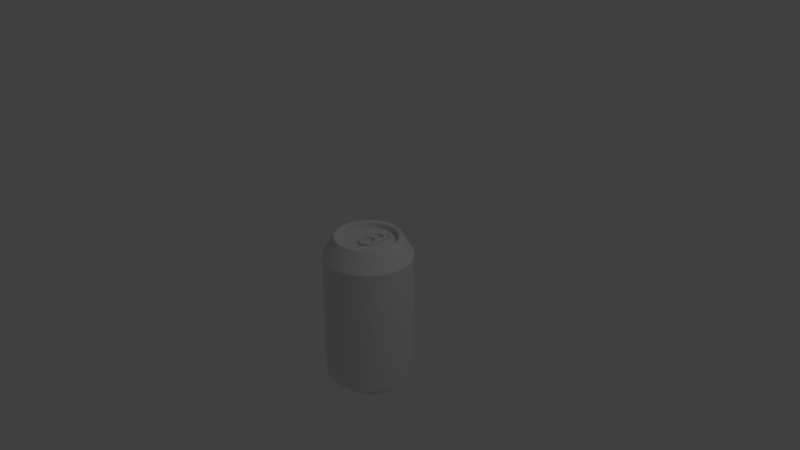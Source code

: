 # Source: coke.blend  (saved by Blender 2.79.0; exported with 4.5.12 LTS)
import bpy
from mathutils import Matrix  # noqa: F401  (used for matrix-valued properties, if any)

bpy.ops.wm.read_factory_settings(use_empty=True)
scene = bpy.context.scene
scene.name = 'Scene'

# ---- collections
col_collection_1 = bpy.data.collections.new('Collection 1'); scene.collection.children.link(col_collection_1)

# ---- materials (node trees are filled in below, after node groups)
mat_red = bpy.data.materials.new('Red')
mat_red.alpha_threshold = 0.0
mat_red.use_transparent_shadow = False
mat_red.roughness = 0.5
mat_silver = bpy.data.materials.new('Silver')
mat_silver.alpha_threshold = 0.0
mat_silver.use_transparent_shadow = False
mat_silver.roughness = 0.5
mat_white = bpy.data.materials.new('White')
mat_white.alpha_threshold = 0.0
mat_white.use_transparent_shadow = False
mat_white.roughness = 0.5

# ---- material node trees

# ---- world
world_world = bpy.data.worlds.new('World'); scene.world = world_world
world_world.color = (0.05088, 0.05088, 0.05088)
world_world.use_sun_shadow = False
world_world.sun_shadow_jitter_overblur = 0.0
world_world.cycles.sampling_method = 'MANUAL'

# ---- cameras
cam_camera = bpy.data.cameras.new('Camera')
cam_camera.clip_end = 100.0
cam_camera.lens = 35.0
cam_camera.sensor_width = 32.0
cam_camera.sensor_height = 18.0
cam_camera.ortho_scale = 7.314
cam_camera.dof.focus_distance = 0.0
cam_camera.dof.aperture_fstop = 128.0

# ---- lights
light_lamp = bpy.data.lights.new('Lamp', 'POINT')
light_lamp.transmission_factor = 0.0
light_lamp.cutoff_distance = 30.0
light_lamp.energy = 100.0
light_lamp.shadow_buffer_clip_start = 1.001
light_lamp.shadow_soft_size = 0.1
light_lamp.shadow_maximum_resolution = 0.006
light_lamp.use_absolute_resolution = True

# ---- meshes
me_coke = bpy.data.meshes.new('Coke')
me_coke.from_pydata([(0.0, -80.38, -26.8), (3.589, 0.4953, -26.57), (3.589, -80.38, -26.57), (7.118, 0.4953, -25.87), (7.118, -80.38, -25.87), (10.52, 0.4953, -24.71), (10.52, -80.38, -24.71), (13.75, 0.4953, -23.12), (13.75, -80.38, -23.12), (16.74, 0.4953, -21.12), (16.74, -80.38, -21.12), (19.45, 0.4953, -18.75), (19.45, -80.38, -18.75), (21.82, 0.4953, -16.04), (21.82, -80.38, -16.04), (23.82, 0.4953, -13.05), (23.82, -80.38, -13.05), (25.41, 0.4953, -9.826), (25.41, -80.38, -9.826), (26.56, 0.4953, -6.42), (26.56, -80.38, -6.42), (27.26, 0.4953, -2.892), (27.26, -80.38, -2.892), (27.5, 0.4953, 0.6973), (27.5, -80.38, 0.6973), (27.26, 0.4953, 4.287), (27.26, -80.38, 4.287), (26.56, 0.4953, 7.815), (26.56, -80.38, 7.815), (25.41, 0.4953, 11.22), (25.41, -80.38, 11.22), (23.82, 0.4953, 14.45), (23.82, -80.38, 14.45), (21.82, 0.4953, 17.44), (21.82, -80.38, 17.44), (19.45, 0.4953, 20.14), (19.45, -80.38, 20.14), (16.74, 0.4953, 22.51), (16.74, -80.38, 22.51), (13.75, 0.4953, 24.51), (13.75, -80.38, 24.51), (10.52, 0.4953, 26.1), (10.52, -80.38, 26.1), (7.118, 0.4953, 27.26), (7.118, -80.38, 27.26), (3.589, 0.4953, 27.96), (3.589, -80.38, 27.96), (0.0, 0.4953, 28.2), (0.0, -80.38, 28.2), (-3.589, 0.4953, 27.96), (-3.589, -80.38, 27.96), (-7.118, 0.4953, 27.26), (-7.118, -80.38, 27.26), (-10.52, 0.4953, 26.1), (-10.52, -80.38, 26.1), (-13.75, 0.4953, 24.51), (-13.75, -80.38, 24.51), (-16.74, 0.4953, 22.51), (-16.74, -80.38, 22.51), (-19.45, 0.4953, 20.14), (-19.45, -80.38, 20.14), (-21.82, 0.4953, 17.44), (-21.82, -80.38, 17.44), (-23.82, 0.4953, 14.45), (-23.82, -80.38, 14.45), (-25.41, 0.4953, 11.22), (-25.41, -80.38, 11.22), (-26.56, 0.4953, 7.815), (-26.56, -80.38, 7.815), (-27.26, 0.4953, 4.287), (-27.26, -80.38, 4.287), (-27.5, 0.4953, 0.6973), (-27.5, -80.38, 0.6973), (-27.26, 0.4953, -2.892), (-27.26, -80.38, -2.892), (-26.56, 0.4953, -6.42), (-26.56, -80.38, -6.42), (-25.41, 0.4953, -9.826), (-25.41, -80.38, -9.826), (-23.82, 0.4953, -13.05), (-23.82, -80.38, -13.05), (-21.82, 0.4953, -16.04), (-21.82, -80.38, -16.04), (-19.45, 0.4953, -18.75), (-19.45, -80.38, -18.75), (-16.74, 0.4953, -21.12), (-16.74, -80.38, -21.12), (-13.75, 0.4953, -23.12), (-13.75, -80.38, -23.12), (-10.52, 0.4953, -24.71), (-10.52, -80.38, -24.71), (-7.118, 0.4953, -25.87), (-7.118, -80.38, -25.87), (-3.589, 0.4953, -26.57), (-3.589, -80.38, -26.57), (0.0, 0.4953, -26.8), (7.845, 12.62, 19.64), (6.275, 12.62, 18.63), (5.306, 12.62, 20.5), (4.228, 12.62, 19.22), (2.676, 12.62, 21.02), (2.127, 12.62, 19.58), (0.0, 12.62, 21.2), (0.0, 12.62, 19.7), (-2.676, 12.62, 21.02), (-2.127, 12.62, 19.58), (-5.306, 12.62, 20.5), (-4.228, 12.62, 19.22), (-7.845, 12.62, 19.64), (-6.275, 12.62, 18.63), (-8.244, 12.62, 17.82), (-10.25, 12.62, 18.45), (-10.11, 12.62, 16.79), (-12.48, 12.62, 16.96), (-11.85, 12.62, 15.55), (-14.5, 12.62, 15.19), (-13.44, 12.62, 14.13), (-16.26, 12.62, 13.18), (-14.85, 12.62, 12.54), (-17.75, 12.62, 10.95), (-16.09, 12.62, 10.81), (-18.94, 12.62, 8.542), (-17.12, 12.62, 8.941), (-17.93, 12.62, 6.973), (-19.8, 12.62, 6.003), (-18.52, 12.62, 4.925), (-20.32, 12.62, 3.373), (-18.88, 12.62, 2.825), (-20.5, 12.62, 0.6973), (-19.0, 12.62, 0.6973), (-20.32, 12.62, -1.978), (-18.88, 12.62, -1.43), (-19.8, 12.62, -4.608), (-18.52, 12.62, -3.531), (-18.94, 12.62, -7.148), (-17.93, 12.62, -5.578), (-17.12, 12.62, -7.546), (-17.75, 12.62, -9.553), (-16.09, 12.62, -9.411), (-16.26, 12.62, -11.78), (-14.85, 12.62, -11.15), (-14.5, 12.62, -13.8), (-13.44, 12.62, -12.74), (-12.48, 12.62, -15.57), (-11.85, 12.62, -14.16), (-10.25, 12.62, -17.06), (-10.11, 12.62, -15.39), (-7.845, 12.62, -18.24), (-8.244, 12.62, -16.42), (-6.275, 12.62, -17.24), (-5.306, 12.62, -19.1), (-4.228, 12.62, -17.83), (-2.676, 12.62, -19.63), (-2.127, 12.62, -18.18), (0.0, 12.62, -19.8), (0.0, 12.62, -18.3), (2.676, 12.62, -19.63), (2.127, 12.62, -18.18), (5.306, 12.62, -19.1), (4.228, 12.62, -17.83), (7.845, 12.62, -18.24), (6.275, 12.62, -17.24), (8.244, 12.62, -16.42), (10.25, 12.62, -17.06), (10.11, 12.62, -15.39), (12.48, 12.62, -15.57), (11.85, 12.62, -14.16), (14.5, 12.62, -13.8), (13.44, 12.62, -12.74), (16.26, 12.62, -11.78), (14.85, 12.62, -11.15), (17.75, 12.62, -9.553), (16.09, 12.62, -9.411), (18.94, 12.62, -7.148), (18.94, 12.62, 8.542), (17.12, 12.62, 8.941), (17.75, 12.62, 10.95), (16.09, 12.62, 10.81), (16.26, 12.62, 13.18), (14.85, 12.62, 12.54), (14.5, 12.62, 15.19), (13.44, 12.62, 14.13), (12.48, 12.62, 16.96), (11.85, 12.62, 15.55), (10.25, 12.62, 18.45), (10.11, 12.62, 16.79), (8.244, 12.62, 17.82), (17.12, 12.62, -7.546), (17.93, 12.62, -5.578), (19.8, 12.62, -4.608), (18.52, 12.62, -3.531), (20.32, 12.62, -1.978), (18.88, 12.62, -1.43), (20.5, 12.62, 0.6973), (19.0, 12.62, 0.6973), (20.32, 12.62, 3.373), (18.88, 12.62, 2.825), (19.8, 12.62, 6.003), (18.52, 12.62, 4.925), (17.93, 12.62, 6.973), (5.306, -87.38, 20.5), (2.676, -87.38, 21.02), (0.0, -87.38, 0.6973), (0.0, -87.38, 21.2), (-2.676, -87.38, 21.02), (12.48, -87.38, 16.96), (10.25, -87.38, 18.45), (7.845, -87.38, 19.64), (17.75, -87.38, 10.95), (16.26, -87.38, 13.18), (14.5, -87.38, 15.19), (20.32, -87.38, 3.373), (19.8, -87.38, 6.003), (18.94, -87.38, 8.542), (19.8, -87.38, -4.608), (20.32, -87.38, -1.978), (20.5, -87.38, 0.6973), (16.26, -87.38, -11.78), (17.75, -87.38, -9.553), (18.94, -87.38, -7.148), (10.25, -87.38, -17.06), (12.48, -87.38, -15.57), (14.5, -87.38, -13.8), (2.676, -87.38, -19.63), (5.306, -87.38, -19.1), (7.845, -87.38, -18.24), (-5.306, -87.38, -19.1), (-2.676, -87.38, -19.63), (0.0, -87.38, -19.8), (-12.48, -87.38, -15.57), (-10.25, -87.38, -17.06), (-7.845, -87.38, -18.24), (-17.75, -87.38, -9.553), (-16.26, -87.38, -11.78), (-14.5, -87.38, -13.8), (-20.32, -87.38, -1.978), (-19.8, -87.38, -4.608), (-18.94, -87.38, -7.148), (-19.8, -87.38, 6.003), (-20.32, -87.38, 3.373), (-20.5, -87.38, 0.6973), (-16.26, -87.38, 13.18), (-17.75, -87.38, 10.95), (-18.94, -87.38, 8.542), (-10.25, -87.38, 18.45), (-12.48, -87.38, 16.96), (-14.5, -87.38, 15.19), (-5.306, -87.38, 20.5), (-7.845, -87.38, 19.64), (2.676, -87.38, 21.02), (5.306, -87.38, 20.5), (7.845, -87.38, 19.64), (10.25, -87.38, 18.45), (12.48, -87.38, 16.96), (14.5, -87.38, 15.19), (16.26, -87.38, 13.18), (17.75, -87.38, 10.95), (18.94, -87.38, 8.542), (19.8, -87.38, 6.003), (20.32, -87.38, 3.373), (20.5, -87.38, 0.6973), (20.32, -87.38, -1.978), (19.8, -87.38, -4.608), (18.94, -87.38, -7.148), (17.75, -87.38, -9.553), (16.26, -87.38, -11.78), (14.5, -87.38, -13.8), (12.48, -87.38, -15.57), (10.25, -87.38, -17.06), (7.845, -87.38, -18.24), (5.306, -87.38, -19.1), (2.676, -87.38, -19.63), (0.0, -87.38, -19.8), (-2.676, -87.38, -19.63), (-5.306, -87.38, -19.1), (-7.845, -87.38, -18.24), (-10.25, -87.38, -17.06), (-12.48, -87.38, -15.57), (-14.5, -87.38, -13.8), (-16.26, -87.38, -11.78), (-17.75, -87.38, -9.553), (-18.94, -87.38, -7.148), (-19.8, -87.38, -4.608), (-20.32, -87.38, -1.978), (-20.5, -87.38, 0.6973), (-20.32, -87.38, 3.373), (-19.8, -87.38, 6.003), (-18.94, -87.38, 8.542), (-17.75, -87.38, 10.95), (-16.26, -87.38, 13.18), (-14.5, -87.38, 15.19), (-12.48, -87.38, 16.96), (-10.25, -87.38, 18.45), (-7.845, -87.38, 19.64), (-5.306, -87.38, 20.5), (-2.676, -87.38, 21.02), (0.0, -87.38, 21.2), (2.015, 11.62, 18.58), (2.887, 8.62, 18.46), (0.0, 8.62, 18.7), (5.7, 11.62, 17.77), (5.7, 8.62, 17.77), (4.005, 11.62, 18.25), (2.887, 11.62, 18.46), (5.945, 11.62, 17.69), (7.81, 11.62, 16.91), (8.365, 8.62, 16.64), (10.81, 11.62, 15.09), (10.81, 8.62, 15.09), (9.577, 11.62, 15.94), (8.365, 11.62, 16.64), (11.22, 11.62, 14.77), (12.73, 11.62, 13.43), (12.98, 8.62, 13.17), (14.81, 11.62, 10.92), (14.81, 8.62, 10.92), (14.07, 11.62, 11.92), (12.98, 11.62, 13.17), (15.24, 11.62, 10.27), (16.22, 11.62, 8.507), (16.26, 8.62, 8.414), (16.26, 11.62, 8.414), (16.99, 11.62, 6.642), (17.29, 8.62, 5.705), (17.87, 11.62, 2.867), (17.87, 8.62, 2.867), (17.55, 11.62, 4.703), (17.29, 11.62, 5.705), (17.89, 11.62, 2.713), (18.0, 11.62, 0.6973), (17.99, 8.62, -0.02745), (17.64, 11.62, -2.903), (17.64, 8.62, -2.903), (17.89, 11.62, -1.318), (17.99, 11.62, -0.02745), (17.55, 11.62, -3.308), (16.99, 11.62, -5.248), (16.83, 8.62, -5.686), (15.59, 11.62, -8.303), (15.59, 8.62, -8.303), (16.22, 11.62, -7.113), (16.83, 11.62, -5.686), (15.24, 11.62, -8.879), (14.07, 11.62, -10.53), (13.94, 8.62, -10.69), (13.94, 11.62, -10.69), (12.73, 11.62, -12.03), (11.94, 8.62, -12.78), (11.94, 11.62, -12.78), (11.22, 11.62, -13.38), (9.62, 8.62, -14.52), (9.577, 11.62, -14.54), (7.81, 11.62, -15.52), (7.055, 8.62, -15.86), (4.308, 11.62, -16.78), (4.308, 8.62, -16.78), (5.945, 11.62, -16.29), (7.055, 11.62, -15.86), (4.005, 11.62, -16.85), (2.015, 11.62, -17.19), (1.448, 8.62, -17.24), (-1.448, 11.62, -17.24), (-1.448, 8.62, -17.24), (0.0, 11.62, -17.3), (1.448, 11.62, -17.24), (-2.015, 11.62, -17.19), (-4.005, 11.62, -16.85), (-4.308, 8.62, -16.78), (-4.308, 11.62, -16.78), (-5.945, 11.62, -16.29), (-7.055, 8.62, -15.86), (-7.055, 11.62, -15.86), (-7.81, 11.62, -15.52), (-9.62, 8.62, -14.52), (-9.577, 11.62, -14.54), (-11.22, 11.62, -13.38), (-11.94, 8.62, -12.78), (-13.94, 11.62, -10.69), (-13.94, 8.62, -10.69), (-12.73, 11.62, -12.03), (-11.94, 11.62, -12.78), (-14.07, 11.62, -10.53), (-15.24, 11.62, -8.879), (-15.59, 8.62, -8.303), (-16.83, 11.62, -5.686), (-16.83, 8.62, -5.686), (-16.22, 11.62, -7.113), (-15.59, 11.62, -8.303), (-16.99, 11.62, -5.248), (-17.55, 11.62, -3.308), (-17.64, 8.62, -2.903), (-17.99, 11.62, -0.02745), (-17.99, 8.62, -0.02745), (-17.89, 11.62, -1.318), (-17.64, 11.62, -2.903), (-18.0, 11.62, 0.6973), (-17.89, 11.62, 2.713), (-17.87, 8.62, 2.867), (-17.87, 11.62, 2.867), (-17.55, 11.62, 4.703), (-17.29, 8.62, 5.705), (-16.26, 11.62, 8.414), (-16.26, 8.62, 8.414), (-16.99, 11.62, 6.642), (-17.29, 11.62, 5.705), (-16.22, 11.62, 8.507), (-15.24, 11.62, 10.27), (-14.81, 8.62, 10.92), (-12.98, 11.62, 13.17), (-12.98, 8.62, 13.17), (-14.07, 11.62, 11.92), (-14.81, 11.62, 10.92), (-12.73, 11.62, 13.43), (-11.22, 11.62, 14.77), (-10.81, 8.62, 15.09), (-8.365, 11.62, 16.64), (-8.365, 8.62, 16.64), (-9.577, 11.62, 15.94), (-10.81, 11.62, 15.09), (-7.81, 11.62, 16.91), (-5.945, 11.62, 17.69), (-5.7, 8.62, 17.77), (-5.7, 11.62, 17.77), (-4.005, 11.62, 18.25), (-2.887, 8.62, 18.46), (-2.887, 11.62, 18.46), (-2.015, 11.62, 18.58), (0.0, 11.62, 18.7), (-2.386, 8.62, -13.88), (3.489, 8.62, -13.37), (4.487, 8.62, -12.68), (5.349, 8.62, -11.82), (-6.888, 8.62, -8.551), (-6.568, 8.62, -9.724), (-6.05, 8.62, -10.82), (-5.349, 8.62, -11.82), (-4.487, 8.62, -12.68), (-3.489, 8.62, -13.37), (-1.211, 8.62, -14.2), (0.0, 8.62, -14.3), (1.211, 8.62, -14.2), (2.386, 8.62, -13.88), (0.7843, 8.62, 15.66), (-0.7843, 8.62, 15.66), (-2.331, 8.62, 15.4), (-3.813, 8.62, 14.89), (6.05, 8.62, -10.82), (6.568, 8.62, -9.724), (6.888, 8.62, -8.551), (2.331, 8.62, 15.4), (3.813, 8.62, 14.89), (5.19, 8.62, 14.14), (6.423, 8.62, 13.17), (-5.19, 8.62, 14.14), (-6.423, 8.62, 13.17), (-7.477, 8.62, 12.01), (-8.325, 8.62, 10.69), (-8.941, 8.62, 9.246), (-9.31, 8.62, 7.721), (-9.421, 8.62, 6.156), (-9.271, 8.62, 4.595), (7.477, 8.62, 12.01), (8.325, 8.62, 10.69), (8.941, 8.62, 9.246), (9.31, 8.62, 7.721), (9.421, 8.62, 6.156), (9.271, 8.62, 4.595), (-11.23, 11.79, 14.78), (-9.585, 11.79, 15.95), (-7.816, 11.79, 16.93), (-5.95, 11.79, 17.7), (-15.25, 11.79, 10.28), (-14.08, 11.79, 11.93), (-12.74, 11.79, 13.44), (-16.23, 11.79, 8.514), (-17.0, 11.79, 6.647), (-17.56, 11.79, 4.706), (-17.9, 11.79, 2.714), (-18.02, 11.79, 0.6973), (-17.9, 11.79, -1.32), (-17.56, 11.79, -3.311), (-15.25, 11.79, -8.887), (-16.23, 11.79, -7.119), (-17.0, 11.79, -5.253), (-11.23, 11.79, -13.39), (-12.74, 11.79, -12.04), (-14.08, 11.79, -10.53), (-9.585, 11.79, -14.56), (-7.816, 11.79, -15.53), (-5.95, 11.79, -16.31), (-4.009, 11.79, -16.87), (2.017, 11.79, -17.2), (0.0, 11.79, -17.32), (-2.017, 11.79, -17.2), (7.816, 11.79, -15.53), (5.95, 11.79, -16.31), (4.009, 11.79, -16.87), (9.585, 11.79, -14.56), (11.23, 11.79, -13.39), (12.74, 11.79, -12.04), (14.08, 11.79, -10.53), (15.25, 11.79, -8.887), (16.23, 11.79, -7.119), (17.0, 11.79, -5.253), (18.02, 11.79, 0.6973), (17.9, 11.79, -1.32), (17.56, 11.79, -3.311), (17.9, 11.79, 2.714), (17.56, 11.79, 4.706), (17.0, 11.79, 6.647), (16.23, 11.79, 8.514), (15.25, 11.79, 10.28), (14.08, 11.79, 11.93), (12.74, 11.79, 13.44), (7.816, 11.79, 16.93), (9.585, 11.79, 15.95), (11.23, 11.79, 14.78), (2.017, 11.79, 18.6), (4.009, 11.79, 18.26), (5.95, 11.79, 17.7), (0.0, 11.79, 18.71), (-2.017, 11.79, 18.6), (-4.009, 11.79, 18.26), (2.022, 11.96, 18.64), (4.019, 11.96, 18.3), (5.965, 11.96, 17.74), (7.836, 11.96, 16.97), (9.609, 11.96, 15.99), (11.26, 11.96, 14.82), (12.77, 11.96, 13.47), (14.12, 11.96, 11.96), (15.29, 11.96, 10.31), (16.27, 11.96, 8.533), (17.05, 11.96, 6.662), (17.61, 11.96, 4.716), (17.95, 11.96, 2.719), (18.06, 11.96, 0.6973), (17.95, 11.96, -1.325), (17.61, 11.96, -3.321), (17.05, 11.96, -5.268), (16.27, 11.96, -7.139), (15.29, 11.96, -8.911), (14.12, 11.96, -10.56), (12.77, 11.96, -12.07), (11.26, 11.96, -13.42), (9.609, 11.96, -14.59), (7.836, 11.96, -15.57), (5.965, 11.96, -16.35), (4.019, 11.96, -16.91), (2.022, 11.96, -17.25), (0.0, 11.96, -17.36), (-2.022, 11.96, -17.25), (-4.019, 11.96, -16.91), (-5.965, 11.96, -16.35), (-7.836, 11.96, -15.57), (-9.609, 11.96, -14.59), (-11.26, 11.96, -13.42), (-12.77, 11.96, -12.07), (-14.12, 11.96, -10.56), (-15.29, 11.96, -8.911), (-16.27, 11.96, -7.139), (-17.05, 11.96, -5.268), (-17.61, 11.96, -3.321), (-17.95, 11.96, -1.325), (-18.06, 11.96, 0.6973), (-17.95, 11.96, 2.719), (-17.61, 11.96, 4.716), (-17.05, 11.96, 6.662), (-16.27, 11.96, 8.533), (-15.29, 11.96, 10.31), (-14.12, 11.96, 11.96), (-12.77, 11.96, 13.47), (-11.26, 11.96, 14.82), (-9.609, 11.96, 15.99), (-7.836, 11.96, 16.97), (-5.965, 11.96, 17.74), (-4.019, 11.96, 18.3), (-2.022, 11.96, 18.64), (0.0, 11.96, 18.76), (2.03, 12.12, 18.72), (4.035, 12.12, 18.38), (5.989, 12.12, 17.81), (7.868, 12.12, 17.04), (9.648, 12.12, 16.05), (11.31, 12.12, 14.88), (12.82, 12.12, 13.52), (14.18, 12.12, 12.0), (15.35, 12.12, 10.35), (16.34, 12.12, 8.565), (17.12, 12.12, 6.687), (17.68, 12.12, 4.733), (18.02, 12.12, 2.728), (18.13, 12.12, 0.6973), (18.02, 12.12, -1.333), (17.68, 12.12, -3.338), (17.12, 12.12, -5.292), (16.34, 12.12, -7.171), (15.35, 12.12, -8.951), (14.18, 12.12, -10.61), (12.82, 12.12, -12.13), (11.31, 12.12, -13.48), (9.648, 12.12, -14.66), (7.868, 12.12, -15.64), (5.989, 12.12, -16.42), (4.035, 12.12, -16.98), (2.03, 12.12, -17.32), (0.0, 12.12, -17.44), (-2.03, 12.12, -17.32), (-4.035, 12.12, -16.98), (-5.989, 12.12, -16.42), (-7.868, 12.12, -15.64), (-9.648, 12.12, -14.66), (-11.31, 12.12, -13.48), (-12.82, 12.12, -12.13), (-14.18, 12.12, -10.61), (-15.35, 12.12, -8.951), (-16.34, 12.12, -7.171), (-17.12, 12.12, -5.292), (-17.68, 12.12, -3.338), (-18.02, 12.12, -1.333), (-18.13, 12.12, 0.6973), (-18.02, 12.12, 2.728), (-17.68, 12.12, 4.733), (-17.12, 12.12, 6.687), (-16.34, 12.12, 8.565), (-15.35, 12.12, 10.35), (-14.18, 12.12, 12.0), (-12.82, 12.12, 13.52), (-11.31, 12.12, 14.88), (-9.648, 12.12, 16.05), (-7.868, 12.12, 17.04), (-5.989, 12.12, 17.81), (-4.035, 12.12, 18.38), (-2.03, 12.12, 18.72), (0.0, 12.12, 18.83), (2.042, 12.26, 18.82), (4.057, 12.26, 18.47), (6.022, 12.26, 17.91), (7.911, 12.26, 17.13), (9.701, 12.26, 16.14), (11.37, 12.26, 14.95), (12.89, 12.26, 13.59), (14.26, 12.26, 12.07), (15.44, 12.26, 10.4), (16.43, 12.26, 8.609), (17.21, 12.26, 6.72), (17.78, 12.26, 4.755), (18.12, 12.26, 2.739), (18.23, 12.26, 0.6973), (18.12, 12.26, -1.344), (17.78, 12.26, -3.36), (17.21, 12.26, -5.325), (16.43, 12.26, -7.214), (15.44, 12.26, -9.004), (14.26, 12.26, -10.67), (12.89, 12.26, -12.2), (11.37, 12.26, -13.56), (9.701, 12.26, -14.74), (7.911, 12.26, -15.73), (6.022, 12.26, -16.51), (4.057, 12.26, -17.08), (2.042, 12.26, -17.42), (0.0, 12.26, -17.54), (-2.042, 12.26, -17.42), (-4.057, 12.26, -17.08), (-6.022, 12.26, -16.51), (-7.911, 12.26, -15.73), (-9.701, 12.26, -14.74), (-11.37, 12.26, -13.56), (-12.89, 12.26, -12.2), (-14.26, 12.26, -10.67), (-15.44, 12.26, -9.004), (-16.43, 12.26, -7.214), (-17.21, 12.26, -5.325), (-17.78, 12.26, -3.36), (-18.12, 12.26, -1.344), (-18.23, 12.26, 0.6973), (-18.12, 12.26, 2.739), (-17.78, 12.26, 4.755), (-17.21, 12.26, 6.72), (-16.43, 12.26, 8.609), (-15.44, 12.26, 10.4), (-14.26, 12.26, 12.07), (-12.89, 12.26, 13.59), (-11.37, 12.26, 14.95), (-9.701, 12.26, 16.14), (-7.911, 12.26, 17.13), (-6.022, 12.26, 17.91), (-4.057, 12.26, 18.47), (-2.042, 12.26, 18.82), (0.0, 12.26, 18.93), (2.055, 12.39, 18.94), (4.085, 12.39, 18.59), (6.063, 12.39, 18.02), (7.965, 12.39, 17.24), (9.767, 12.39, 16.24), (11.45, 12.39, 15.05), (12.98, 12.39, 13.68), (14.35, 12.39, 12.14), (15.54, 12.39, 10.46), (16.54, 12.39, 8.662), (17.33, 12.39, 6.76), (17.9, 12.39, 4.782), (18.24, 12.39, 2.753), (18.36, 12.39, 0.6973), (18.24, 12.39, -1.358), (17.9, 12.39, -3.388), (17.33, 12.39, -5.366), (16.54, 12.39, -7.268), (15.54, 12.39, -9.069), (14.35, 12.39, -10.75), (12.98, 12.39, -12.28), (11.45, 12.39, -13.65), (9.767, 12.39, -14.85), (7.965, 12.39, -15.84), (6.063, 12.39, -16.63), (4.085, 12.39, -17.2), (2.055, 12.39, -17.54), (0.0, 12.39, -17.66), (-2.055, 12.39, -17.54), (-4.085, 12.39, -17.2), (-6.063, 12.39, -16.63), (-7.965, 12.39, -15.84), (-9.767, 12.39, -14.85), (-11.45, 12.39, -13.65), (-12.98, 12.39, -12.28), (-14.35, 12.39, -10.75), (-15.54, 12.39, -9.069), (-16.54, 12.39, -7.268), (-17.33, 12.39, -5.366), (-17.9, 12.39, -3.388), (-18.24, 12.39, -1.358), (-18.36, 12.39, 0.6973), (-18.24, 12.39, 2.753), (-17.9, 12.39, 4.782), (-17.33, 12.39, 6.76), (-16.54, 12.39, 8.662), (-15.54, 12.39, 10.46), (-14.35, 12.39, 12.14), (-12.98, 12.39, 13.68), (-11.45, 12.39, 15.05), (-9.767, 12.39, 16.24), (-7.965, 12.39, 17.24), (-6.063, 12.39, 18.02), (-4.085, 12.39, 18.59), (-2.055, 12.39, 18.94), (0.0, 12.39, 19.05), (2.071, 12.49, 19.08), (4.117, 12.49, 18.73), (6.11, 12.49, 18.16), (8.027, 12.49, 17.37), (9.843, 12.49, 16.36), (11.53, 12.49, 15.16), (13.08, 12.49, 13.78), (14.46, 12.49, 12.23), (15.66, 12.49, 10.54), (16.67, 12.49, 8.724), (17.46, 12.49, 6.807), (18.04, 12.49, 4.814), (18.38, 12.49, 2.769), (18.5, 12.49, 0.6973), (18.38, 12.49, -1.374), (18.04, 12.49, -3.419), (17.46, 12.49, -5.413), (16.67, 12.49, -7.33), (15.66, 12.49, -9.145), (14.46, 12.49, -10.84), (13.08, 12.49, -12.38), (11.53, 12.49, -13.77), (9.843, 12.49, -14.97), (8.027, 12.49, -15.97), (6.11, 12.49, -16.76), (4.117, 12.49, -17.34), (2.071, 12.49, -17.69), (0.0, 12.49, -17.8), (-2.071, 12.49, -17.69), (-4.117, 12.49, -17.34), (-6.11, 12.49, -16.76), (-8.027, 12.49, -15.97), (-9.843, 12.49, -14.97), (-11.53, 12.49, -13.77), (-13.08, 12.49, -12.38), (-14.46, 12.49, -10.84), (-15.66, 12.49, -9.145), (-16.67, 12.49, -7.33), (-17.46, 12.49, -5.413), (-18.04, 12.49, -3.419), (-18.38, 12.49, -1.374), (-18.5, 12.49, 0.6973), (-18.38, 12.49, 2.769), (-18.04, 12.49, 4.814), (-17.46, 12.49, 6.807), (-16.67, 12.49, 8.724), (-15.66, 12.49, 10.54), (-14.46, 12.49, 12.23), (-13.08, 12.49, 13.78), (-11.53, 12.49, 15.16), (-9.843, 12.49, 16.36), (-8.027, 12.49, 17.37), (-6.11, 12.49, 18.16), (-4.117, 12.49, 18.73), (-2.071, 12.49, 19.08), (0.0, 12.49, 19.2), (2.089, 12.56, 19.24), (4.152, 12.56, 18.89), (6.162, 12.56, 18.31), (8.095, 12.56, 17.51), (9.927, 12.56, 16.5), (11.63, 12.56, 15.28), (13.19, 12.56, 13.89), (14.59, 12.56, 12.33), (15.8, 12.56, 10.62), (16.81, 12.56, 8.793), (17.61, 12.56, 6.86), (18.19, 12.56, 4.849), (18.54, 12.56, 2.786), (18.66, 12.56, 0.6973), (18.54, 12.56, -1.392), (18.19, 12.56, -3.454), (17.61, 12.56, -5.465), (16.81, 12.56, -7.398), (15.8, 12.56, -9.229), (14.59, 12.56, -10.94), (13.19, 12.56, -12.5), (11.63, 12.56, -13.89), (9.927, 12.56, -15.1), (8.095, 12.56, -16.11), (6.162, 12.56, -16.91), (4.152, 12.56, -17.49), (2.089, 12.56, -17.84), (0.0, 12.56, -17.96), (-2.089, 12.56, -17.84), (-4.152, 12.56, -17.49), (-6.162, 12.56, -16.91), (-8.095, 12.56, -16.11), (-9.927, 12.56, -15.1), (-11.63, 12.56, -13.89), (-13.19, 12.56, -12.5), (-14.59, 12.56, -10.94), (-15.8, 12.56, -9.229), (-16.81, 12.56, -7.398), (-17.61, 12.56, -5.465), (-18.19, 12.56, -3.454), (-18.54, 12.56, -1.392), (-18.66, 12.56, 0.6973), (-18.54, 12.56, 2.786), (-18.19, 12.56, 4.849), (-17.61, 12.56, 6.86), (-16.81, 12.56, 8.793), (-15.8, 12.56, 10.62), (-14.59, 12.56, 12.33), (-13.19, 12.56, 13.89), (-11.63, 12.56, 15.28), (-9.927, 12.56, 16.5), (-8.095, 12.56, 17.51), (-6.162, 12.56, 18.31), (-4.152, 12.56, 18.89), (-2.089, 12.56, 19.24), (0.0, 12.56, 19.36), (2.108, 12.6, 19.41), (4.189, 12.6, 19.05), (6.218, 12.6, 18.47), (8.168, 12.6, 17.66), (10.02, 12.6, 16.64), (11.74, 12.6, 15.42), (13.31, 12.6, 14.01), (14.72, 12.6, 12.44), (15.94, 12.6, 10.71), (16.96, 12.6, 8.866), (17.77, 12.6, 6.915), (18.35, 12.6, 4.887), (18.71, 12.6, 2.805), (18.83, 12.6, 0.6973), (18.71, 12.6, -1.411), (18.35, 12.6, -3.492), (17.77, 12.6, -5.521), (16.96, 12.6, -7.471), (15.94, 12.6, -9.319), (14.72, 12.6, -11.04), (13.31, 12.6, -12.61), (11.74, 12.6, -14.02), (10.02, 12.6, -15.24), (8.168, 12.6, -16.26), (6.218, 12.6, -17.07), (4.189, 12.6, -17.66), (2.108, 12.6, -18.01), (0.0, 12.6, -18.13), (-2.108, 12.6, -18.01), (-4.189, 12.6, -17.66), (-6.218, 12.6, -17.07), (-8.168, 12.6, -16.26), (-10.02, 12.6, -15.24), (-11.74, 12.6, -14.02), (-13.31, 12.6, -12.61), (-14.72, 12.6, -11.04), (-15.94, 12.6, -9.319), (-16.96, 12.6, -7.471), (-17.77, 12.6, -5.521), (-18.35, 12.6, -3.492), (-18.71, 12.6, -1.411), (-18.83, 12.6, 0.6973), (-18.71, 12.6, 2.805), (-18.35, 12.6, 4.887), (-17.77, 12.6, 6.915), (-16.96, 12.6, 8.866), (-15.94, 12.6, 10.71), (-14.72, 12.6, 12.44), (-13.31, 12.6, 14.01), (-11.74, 12.6, 15.42), (-10.02, 12.6, 16.64), (-8.168, 12.6, 17.66), (-6.218, 12.6, 18.47), (-4.189, 12.6, 19.05), (-2.108, 12.6, 19.41), (0.0, 12.6, 19.52), (6.888, 7.62, -8.551), (9.271, 7.62, 4.595), (-9.271, 7.62, 4.595), (-9.421, 7.62, 6.156), (-9.31, 7.62, 7.721), (-8.941, 7.62, 9.246), (-8.325, 7.62, 10.69), (-7.477, 7.62, 12.01), (-6.423, 7.62, 13.17), (-5.19, 7.62, 14.14), (-3.813, 7.62, 14.89), (-2.331, 7.62, 15.4), (-0.7843, 7.62, 15.66), (0.7843, 7.62, 15.66), (2.331, 7.62, 15.4), (3.813, 7.62, 14.89), (5.19, 7.62, 14.14), (6.423, 7.62, 13.17), (7.477, 7.62, 12.01), (8.325, 7.62, 10.69), (8.941, 7.62, 9.246), (9.31, 7.62, 7.721), (9.421, 7.62, 6.156), (-6.888, 7.62, -8.551), (6.568, 7.62, -9.724), (6.05, 7.62, -10.82), (5.349, 7.62, -11.82), (4.487, 7.62, -12.68), (3.489, 7.62, -13.37), (2.386, 7.62, -13.88), (1.211, 7.62, -14.2), (0.0, 7.62, -14.3), (-1.211, 7.62, -14.2), (-2.386, 7.62, -13.88), (-3.489, 7.62, -13.37), (-4.487, 7.62, -12.68), (-5.349, 7.62, -11.82), (-6.05, 7.62, -10.82), (-6.568, 7.62, -9.724), (-0.9551, 7.62, 6.114), (0.0, 7.62, 6.197), (0.9551, 7.62, 6.114), (-1.881, 7.62, 5.866), (-5.168, 7.62, 2.578), (-5.416, 7.62, 1.652), (-5.5, 7.62, 0.6973), (-3.535, 7.62, 4.911), (-2.75, 7.62, 5.46), (-4.213, 7.62, 4.233), (-4.763, 7.62, 3.447), (-5.5, 7.62, -7.303), (-5.416, 7.62, -8.258), (-5.168, 7.62, -9.184), (-4.763, 7.62, -10.05), (-4.213, 7.62, -10.84), (-3.535, 7.62, -11.52), (-2.75, 7.62, -12.07), (-1.881, 7.62, -12.47), (-0.9551, 7.62, -12.72), (0.0, 7.62, -12.8), (0.9551, 7.62, -12.72), (1.881, 7.62, -12.47), (2.75, 7.62, -12.07), (3.535, 7.62, -11.52), (4.213, 7.62, -10.84), (4.763, 7.62, -10.05), (5.168, 7.62, -9.184), (1.881, 7.62, 5.866), (2.75, 7.62, 5.46), (3.535, 7.62, 4.911), (4.213, 7.62, 4.233), (4.763, 7.62, 3.447), (5.168, 7.62, 2.578), (5.416, 7.62, 1.652), (5.416, 7.62, -8.258), (5.5, 7.62, -7.303), (5.5, 7.62, 0.6973), (5.5, 9.62, -7.303), (5.5, 9.62, 0.6973), (5.416, 9.62, -8.258), (5.168, 9.62, -9.184), (4.763, 9.62, -10.05), (4.213, 9.62, -10.84), (3.535, 9.62, -11.52), (2.75, 9.62, -12.07), (1.881, 9.62, -12.47), (0.9551, 9.62, -12.72), (0.0, 9.62, -12.8), (-0.9551, 9.62, -12.72), (-1.881, 9.62, -12.47), (-2.75, 9.62, -12.07), (-3.535, 9.62, -11.52), (-4.213, 9.62, -10.84), (-4.763, 9.62, -10.05), (-5.168, 9.62, -9.184), (-5.416, 9.62, -8.258), (-5.5, 9.62, -7.303), (-5.5, 9.62, 0.6973), (0.8242, 9.62, -10.16), (0.8242, 7.62, -10.16), (1.32, 9.62, -10.11), (1.32, 7.62, -10.11), (1.8, 9.62, -9.984), (1.8, 7.62, -9.984), (2.251, 9.62, -9.774), (2.251, 7.62, -9.774), (2.658, 9.62, -9.488), (2.658, 7.62, -9.488), (3.01, 9.62, -9.137), (3.01, 7.62, -9.137), (3.295, 9.62, -8.729), (3.295, 7.62, -8.729), (3.506, 9.62, -8.279), (3.506, 7.62, -8.279), (3.634, 9.62, -7.798), (3.634, 7.62, -7.798), (3.678, 9.62, -7.303), (3.678, 7.62, -7.303), (3.634, 9.62, -6.807), (3.634, 7.62, -6.807), (3.506, 9.62, -6.327), (3.506, 7.62, -6.327), (3.295, 9.62, -5.876), (3.295, 7.62, -5.876), (3.01, 9.62, -5.469), (3.01, 7.62, -5.469), (2.658, 9.62, -5.117), (2.658, 7.62, -5.117), (2.251, 9.62, -4.832), (2.251, 7.62, -4.832), (1.8, 9.62, -4.621), (1.8, 7.62, -4.621), (1.32, 9.62, -4.493), (1.32, 7.62, -4.493), (0.8242, 9.62, -4.449), (0.8242, 7.62, -4.449), (-0.8242, 9.62, -4.449), (-0.8242, 7.62, -4.449), (-1.32, 9.62, -4.493), (-1.32, 7.62, -4.493), (-1.8, 9.62, -4.621), (-1.8, 7.62, -4.621), (-2.251, 9.62, -4.832), (-2.251, 7.62, -4.832), (-2.658, 9.62, -5.117), (-2.658, 7.62, -5.117), (-3.01, 9.62, -5.469), (-3.01, 7.62, -5.469), (-3.295, 9.62, -5.876), (-3.295, 7.62, -5.876), (-3.506, 9.62, -6.327), (-3.506, 7.62, -6.327), (-3.634, 9.62, -6.807), (-3.634, 7.62, -6.807), (-3.678, 9.62, -7.303), (-3.678, 7.62, -7.303), (-3.634, 9.62, -7.798), (-3.634, 7.62, -7.798), (-3.506, 9.62, -8.279), (-3.506, 7.62, -8.279), (-3.295, 9.62, -8.729), (-3.295, 7.62, -8.729), (-3.01, 9.62, -9.137), (-3.01, 7.62, -9.137), (-2.658, 9.62, -9.488), (-2.658, 7.62, -9.488), (-2.251, 9.62, -9.774), (-2.251, 7.62, -9.774), (-1.8, 9.62, -9.984), (-1.8, 7.62, -9.984), (-1.32, 9.62, -10.11), (-1.32, 7.62, -10.11), (-0.8242, 9.62, -10.16), (-0.8242, 7.62, -10.16), (-3.959, 9.62, 1.269), (-3.959, 7.62, 1.269), (-3.998, 9.62, 0.5851), (-3.998, 7.62, 0.5851), (-3.921, 9.62, -0.09531), (-3.921, 7.62, -0.09531), (-3.728, 9.62, -0.7525), (-3.728, 7.62, -0.7525), (-3.426, 9.62, -1.367), (-3.426, 7.62, -1.367), (-3.024, 9.62, -1.921), (-3.024, 7.62, -1.921), (-2.533, 9.62, -2.399), (-2.533, 7.62, -2.399), (-1.968, 9.62, -2.785), (-1.968, 7.62, -2.785), (-1.345, 9.62, -3.07), (-1.345, 7.62, -3.07), (-0.6823, 9.62, -3.244), (-0.6823, 7.62, -3.244), (0.0, 9.62, -3.303), (0.0, 7.62, -3.303), (0.6823, 9.62, -3.244), (0.6823, 7.62, -3.244), (1.345, 9.62, -3.07), (1.345, 7.62, -3.07), (1.968, 9.62, -2.785), (1.968, 7.62, -2.785), (2.533, 9.62, -2.399), (2.533, 7.62, -2.399), (3.024, 9.62, -1.921), (3.024, 7.62, -1.921), (3.426, 9.62, -1.367), (3.426, 7.62, -1.367), (3.728, 9.62, -0.7525), (3.728, 7.62, -0.7525), (3.921, 9.62, -0.09531), (3.921, 7.62, -0.09531), (3.998, 9.62, 0.5851), (3.998, 7.62, 0.5851), (3.959, 9.62, 1.269), (3.959, 7.62, 1.269), (3.464, 7.62, 1.697), (2.449, 7.62, 1.697), (3.464, 9.62, 1.697), (2.449, 9.62, 1.697), (1.96, 9.62, 1.097), (1.96, 7.62, 1.097), (1.999, 7.62, 0.7625), (1.999, 9.62, 0.7625), (1.981, 7.62, 0.4258), (1.981, 9.62, 0.4258), (1.908, 7.62, 0.0968), (1.908, 9.62, 0.0968), (1.78, 7.62, -0.2151), (1.78, 9.62, -0.2151), (1.601, 7.62, -0.5011), (1.601, 9.62, -0.5011), (1.377, 7.62, -0.753), (1.377, 9.62, -0.753), (1.114, 7.62, -0.9637), (1.114, 9.62, -0.9637), (0.8191, 7.62, -1.127), (0.8191, 9.62, -1.127), (0.5009, 7.62, -1.239), (0.5009, 9.62, -1.239), (0.1686, 7.62, -1.296), (0.1686, 9.62, -1.296), (-0.1686, 7.62, -1.296), (-0.1686, 9.62, -1.296), (-0.5009, 7.62, -1.239), (-0.5009, 9.62, -1.239), (-0.8191, 7.62, -1.127), (-0.8191, 9.62, -1.127), (-1.114, 7.62, -0.9637), (-1.114, 9.62, -0.9637), (-1.377, 7.62, -0.753), (-1.377, 9.62, -0.753), (-1.601, 7.62, -0.5011), (-1.601, 9.62, -0.5011), (-1.78, 7.62, -0.2151), (-1.78, 9.62, -0.2151), (-1.908, 7.62, 0.0968), (-1.908, 9.62, 0.0968), (-1.981, 7.62, 0.4258), (-1.981, 9.62, 0.4258), (-1.999, 7.62, 0.7625), (-1.999, 9.62, 0.7625), (-1.96, 7.62, 1.097), (-1.96, 9.62, 1.097), (-3.464, 9.62, 1.697), (-2.449, 9.62, 1.697), (-3.464, 7.62, 1.697), (-2.449, 7.62, 1.697), (-5.416, 9.62, 1.652), (-5.168, 9.62, 2.578), (-4.763, 9.62, 3.447), (-4.213, 9.62, 4.233), (-3.535, 9.62, 4.911), (-2.75, 9.62, 5.46), (-1.881, 9.62, 5.866), (-0.9551, 9.62, 6.114), (0.0, 9.62, 6.197), (0.9551, 9.62, 6.114), (1.881, 9.62, 5.866), (2.75, 9.62, 5.46), (3.535, 9.62, 4.911), (4.213, 9.62, 4.233), (4.763, 9.62, 3.447), (5.168, 9.62, 2.578), (5.416, 9.62, 1.652), (-0.908, 9.62, -0.06459), (-0.7619, 9.62, -0.2107), (-0.5927, 9.62, -0.3292), (2.369, 9.62, 1.691), (2.291, 9.62, 1.672), (-0.4054, 9.62, -0.4165), (-0.2058, 9.62, -0.47), (0.0, 9.62, -0.488), (-1.027, 9.62, 0.1047), (-1.114, 9.62, 0.2919), (-1.167, 9.62, 0.4915), (-1.185, 9.62, 0.6973), (-1.167, 9.62, 0.9032), (-1.114, 9.62, 1.103), (-1.95, 9.62, 1.177), (-1.953, 9.62, 1.258), (-1.969, 9.62, 1.336), (2.149, 9.62, 1.597), (2.089, 9.62, 1.544), (1.027, 9.62, 1.29), (2.038, 9.62, 1.481), (1.114, 9.62, 1.103), (1.998, 9.62, 1.412), (1.969, 9.62, 1.336), (1.953, 9.62, 1.258), (1.95, 9.62, 1.177), (1.167, 9.62, 0.9032), (1.185, 9.62, 0.6973), (1.167, 9.62, 0.4915), (1.114, 9.62, 0.2919), (1.027, 9.62, 0.1047), (0.908, 9.62, -0.06459), (0.7619, 9.62, -0.2107), (0.5927, 9.62, -0.3292), (0.4054, 9.62, -0.4165), (0.2058, 9.62, -0.47), (-1.998, 9.62, 1.412), (-2.038, 9.62, 1.481), (-1.027, 9.62, 1.29), (-2.089, 9.62, 1.544), (-2.149, 9.62, 1.597), (-3.871, 9.62, 1.488), (-3.912, 9.62, 1.42), (3.543, 9.62, 1.691), (-2.217, 9.62, 1.64), (-0.908, 9.62, 1.459), (-0.7619, 9.62, 1.605), (-0.5927, 9.62, 1.724), (-0.4054, 9.62, 1.811), (-0.2058, 9.62, 1.865), (0.0, 9.62, 1.883), (0.2058, 9.62, 1.865), (0.4054, 9.62, 1.811), (0.5927, 9.62, 1.724), (0.7619, 9.62, 1.605), (0.908, 9.62, 1.459), (2.217, 9.62, 1.64), (3.912, 9.62, 1.42), (3.941, 9.62, 1.346), (3.871, 9.62, 1.488), (3.82, 9.62, 1.548), (-3.941, 9.62, 1.346), (3.76, 9.62, 1.6), (3.693, 9.62, 1.642), (3.62, 9.62, 1.672), (-3.62, 9.62, 1.672), (-3.693, 9.62, 1.642), (-3.76, 9.62, 1.6), (-3.82, 9.62, 1.548), (-2.291, 9.62, 1.672), (-2.369, 9.62, 1.691), (-3.543, 9.62, 1.691), (3.912, 7.62, 1.42), (3.941, 7.62, 1.346), (-3.941, 7.62, 1.346), (-3.912, 7.62, 1.42), (-1.95, 7.62, 1.177), (-1.998, 7.62, 1.412), (-1.969, 7.62, 1.336), (-2.291, 7.62, 1.672), (-3.871, 7.62, 1.488), (-3.82, 7.62, 1.548), (-3.76, 7.62, 1.6), (-2.369, 7.62, 1.691), (-3.693, 7.62, 1.642), (-3.62, 7.62, 1.672), (-3.543, 7.62, 1.691), (-1.953, 7.62, 1.258), (-2.217, 7.62, 1.64), (-2.149, 7.62, 1.597), (-2.089, 7.62, 1.544), (-2.038, 7.62, 1.481), (1.953, 7.62, 1.258), (1.969, 7.62, 1.336), (1.998, 7.62, 1.412), (2.038, 7.62, 1.481), (2.217, 7.62, 1.64), (2.149, 7.62, 1.597), (2.089, 7.62, 1.544), (3.871, 7.62, 1.488), (3.543, 7.62, 1.691), (3.62, 7.62, 1.672), (3.693, 7.62, 1.642), (3.76, 7.62, 1.6), (3.82, 7.62, 1.548), (1.95, 7.62, 1.177), (2.291, 7.62, 1.672), (2.369, 7.62, 1.691), (0.2058, 10.12, -0.47), (0.4054, 10.12, -0.4165), (0.5927, 10.12, -0.3292), (0.7619, 10.12, -0.2107), (0.908, 10.12, -0.06459), (1.027, 10.12, 0.1047), (1.114, 10.12, 0.2919), (1.167, 10.12, 0.4915), (1.185, 10.12, 0.6973), (1.167, 10.12, 0.9032), (1.114, 10.12, 1.103), (1.027, 10.12, 1.29), (0.908, 10.12, 1.459), (0.7619, 10.12, 1.605), (0.5927, 10.12, 1.724), (0.4054, 10.12, 1.811), (0.2058, 10.12, 1.865), (0.0, 10.12, 1.883), (-0.2058, 10.12, 1.865), (-0.4054, 10.12, 1.811), (-0.5927, 10.12, 1.724), (-0.7619, 10.12, 1.605), (-0.908, 10.12, 1.459), (-1.027, 10.12, 1.29), (-1.114, 10.12, 1.103), (-1.167, 10.12, 0.9032), (-1.185, 10.12, 0.6973), (-1.167, 10.12, 0.4915), (-1.114, 10.12, 0.2919), (-1.027, 10.12, 0.1047), (-0.908, 10.12, -0.06459), (-0.7619, 10.12, -0.2107), (-0.5927, 10.12, -0.3292), (-0.4054, 10.12, -0.4165), (-0.2058, 10.12, -0.47), (0.0, 10.12, -0.488), (0.0, 10.12, 0.6973)], [], [(0, 1, 2), (2, 1, 3), (2, 3, 4), (4, 3, 5), (4, 5, 6), (6, 5, 7), (6, 7, 8), (8, 7, 9), (8, 9, 10), (10, 9, 11), (10, 11, 12), (12, 11, 13), (12, 13, 14), (14, 13, 15), (14, 15, 16), (16, 15, 17), (16, 17, 18), (18, 17, 19), (18, 19, 20), (20, 19, 21), (20, 21, 22), (22, 21, 23), (22, 23, 24), (24, 23, 25), (24, 25, 26), (26, 25, 27), (26, 27, 28), (28, 27, 29), (28, 29, 30), (30, 29, 31), (30, 31, 32), (32, 31, 33), (32, 33, 34), (34, 33, 35), (34, 35, 36), (36, 35, 37), (36, 37, 38), (38, 37, 39), (38, 39, 40), (40, 39, 41), (40, 41, 42), (42, 41, 43), (42, 43, 44), (44, 43, 45), (44, 45, 46), (46, 45, 47), (46, 47, 48), (48, 47, 49), (48, 49, 50), (50, 49, 51), (50, 51, 52), (52, 51, 53), (52, 53, 54), (54, 53, 55), (54, 55, 56), (56, 55, 57), (56, 57, 58), (58, 57, 59), (58, 59, 60), (60, 59, 61), (60, 61, 62), (62, 61, 63), (62, 63, 64), (64, 63, 65), (64, 65, 66), (66, 65, 67), (66, 67, 68), (68, 67, 69), (68, 69, 70), (70, 69, 71), (70, 71, 72), (72, 71, 73), (72, 73, 74), (74, 73, 75), (74, 75, 76), (76, 75, 77), (76, 77, 78), (78, 77, 79), (78, 79, 80), (80, 79, 81), (80, 81, 82), (82, 81, 83), (82, 83, 84), (84, 83, 85), (84, 85, 86), (86, 85, 87), (86, 87, 88), (88, 87, 89), (88, 89, 90), (90, 89, 91), (90, 91, 92), (92, 91, 93), (92, 93, 94), (94, 93, 95), (94, 95, 0), (0, 95, 1), (96, 97, 98), (98, 97, 99), (98, 99, 100), (100, 99, 101), (100, 101, 102), (102, 101, 103), (102, 103, 104), (104, 103, 105), (104, 105, 106), (106, 105, 107), (106, 107, 108), (107, 109, 108), (108, 109, 110), (108, 110, 111), (111, 110, 112), (111, 112, 113), (113, 112, 114), (113, 114, 115), (115, 114, 116), (115, 116, 117), (117, 116, 118), (117, 118, 119), (119, 118, 120), (119, 120, 121), (120, 122, 121), (121, 122, 123), (121, 123, 124), (124, 123, 125), (124, 125, 126), (126, 125, 127), (126, 127, 128), (128, 127, 129), (128, 129, 130), (130, 129, 131), (130, 131, 132), (132, 131, 133), (132, 133, 134), (133, 135, 134), (134, 135, 136), (134, 136, 137), (137, 136, 138), (137, 138, 139), (139, 138, 140), (139, 140, 141), (141, 140, 142), (141, 142, 143), (143, 142, 144), (143, 144, 145), (145, 144, 146), (145, 146, 147), (146, 148, 147), (147, 148, 149), (147, 149, 150), (150, 149, 151), (150, 151, 152), (152, 151, 153), (152, 153, 154), (154, 153, 155), (154, 155, 156), (156, 155, 157), (156, 157, 158), (158, 157, 159), (158, 159, 160), (159, 161, 160), (160, 161, 162), (160, 162, 163), (163, 162, 164), (163, 164, 165), (165, 164, 166), (165, 166, 167), (167, 166, 168), (167, 168, 169), (169, 168, 170), (169, 170, 171), (171, 170, 172), (171, 172, 173), (174, 175, 176), (176, 175, 177), (176, 177, 178), (178, 177, 179), (178, 179, 180), (180, 179, 181), (180, 181, 182), (182, 181, 183), (182, 183, 184), (184, 183, 185), (184, 185, 96), (96, 185, 186), (96, 186, 97), (172, 187, 173), (173, 187, 188), (173, 188, 189), (189, 188, 190), (189, 190, 191), (191, 190, 192), (191, 192, 193), (193, 192, 194), (193, 194, 195), (195, 194, 196), (195, 196, 197), (197, 196, 198), (197, 198, 174), (174, 198, 199), (174, 199, 175), (200, 201, 202), (202, 201, 203), (202, 203, 204), (205, 206, 202), (202, 206, 207), (202, 207, 200), (208, 209, 202), (202, 209, 210), (202, 210, 205), (211, 212, 202), (202, 212, 213), (202, 213, 208), (214, 215, 202), (202, 215, 216), (202, 216, 211), (217, 218, 202), (202, 218, 219), (202, 219, 214), (220, 221, 202), (202, 221, 222), (202, 222, 217), (223, 224, 202), (202, 224, 225), (202, 225, 220), (226, 227, 202), (202, 227, 228), (202, 228, 223), (229, 230, 202), (202, 230, 231), (202, 231, 226), (232, 233, 202), (202, 233, 234), (202, 234, 229), (235, 236, 202), (202, 236, 237), (202, 237, 232), (238, 239, 202), (202, 239, 240), (202, 240, 235), (241, 242, 202), (202, 242, 243), (202, 243, 238), (244, 245, 202), (202, 245, 246), (202, 246, 241), (204, 247, 202), (202, 247, 248), (202, 248, 244), (95, 156, 1), (1, 156, 158), (1, 158, 3), (3, 158, 160), (3, 160, 5), (5, 160, 163), (5, 163, 7), (7, 163, 165), (7, 165, 9), (9, 165, 167), (9, 167, 11), (11, 167, 169), (11, 169, 13), (13, 169, 171), (13, 171, 15), (15, 171, 173), (15, 173, 17), (17, 173, 189), (17, 189, 19), (19, 189, 191), (19, 191, 21), (21, 191, 193), (21, 193, 23), (23, 193, 195), (23, 195, 25), (25, 195, 197), (25, 197, 27), (27, 197, 174), (27, 174, 29), (29, 174, 176), (29, 176, 31), (31, 176, 178), (31, 178, 33), (33, 178, 180), (33, 180, 35), (35, 180, 182), (35, 182, 37), (37, 182, 184), (37, 184, 39), (39, 184, 96), (39, 96, 41), (41, 96, 98), (41, 98, 43), (43, 98, 100), (43, 100, 45), (45, 100, 102), (45, 102, 47), (47, 102, 104), (47, 104, 49), (49, 104, 106), (49, 106, 51), (51, 106, 108), (51, 108, 53), (53, 108, 111), (53, 111, 55), (55, 111, 113), (55, 113, 57), (57, 113, 115), (57, 115, 59), (59, 115, 117), (59, 117, 61), (61, 117, 119), (61, 119, 63), (63, 119, 121), (63, 121, 65), (65, 121, 124), (65, 124, 67), (67, 124, 126), (67, 126, 69), (69, 126, 128), (69, 128, 71), (71, 128, 130), (71, 130, 73), (73, 130, 132), (73, 132, 75), (75, 132, 134), (75, 134, 77), (77, 134, 137), (77, 137, 79), (79, 137, 139), (79, 139, 81), (81, 139, 141), (81, 141, 83), (83, 141, 143), (83, 143, 85), (85, 143, 145), (85, 145, 87), (87, 145, 147), (87, 147, 89), (89, 147, 150), (89, 150, 91), (91, 150, 152), (91, 152, 93), (93, 152, 154), (93, 154, 95), (95, 154, 156), (48, 249, 46), (46, 249, 250), (46, 250, 44), (44, 250, 251), (44, 251, 42), (42, 251, 252), (42, 252, 40), (40, 252, 253), (40, 253, 38), (38, 253, 254), (38, 254, 36), (36, 254, 255), (36, 255, 34), (34, 255, 256), (34, 256, 32), (32, 256, 257), (32, 257, 30), (30, 257, 258), (30, 258, 28), (28, 258, 259), (28, 259, 26), (26, 259, 260), (26, 260, 24), (24, 260, 261), (24, 261, 22), (22, 261, 262), (22, 262, 20), (20, 262, 263), (20, 263, 18), (18, 263, 264), (18, 264, 16), (16, 264, 265), (16, 265, 14), (14, 265, 266), (14, 266, 12), (12, 266, 267), (12, 267, 10), (10, 267, 268), (10, 268, 8), (8, 268, 269), (8, 269, 6), (6, 269, 270), (6, 270, 4), (4, 270, 271), (4, 271, 2), (2, 271, 272), (2, 272, 0), (0, 272, 273), (0, 273, 94), (94, 273, 274), (94, 274, 92), (92, 274, 275), (92, 275, 90), (90, 275, 276), (90, 276, 88), (88, 276, 277), (88, 277, 86), (86, 277, 278), (86, 278, 84), (84, 278, 279), (84, 279, 82), (82, 279, 280), (82, 280, 80), (80, 280, 281), (80, 281, 78), (78, 281, 282), (78, 282, 76), (76, 282, 283), (76, 283, 74), (74, 283, 284), (74, 284, 72), (72, 284, 285), (72, 285, 70), (70, 285, 286), (70, 286, 68), (68, 286, 287), (68, 287, 66), (66, 287, 288), (66, 288, 64), (64, 288, 289), (64, 289, 62), (62, 289, 290), (62, 290, 60), (60, 290, 291), (60, 291, 58), (58, 291, 292), (58, 292, 56), (56, 292, 293), (56, 293, 54), (54, 293, 294), (54, 294, 52), (52, 294, 295), (52, 295, 50), (50, 295, 296), (50, 296, 48), (48, 296, 249), (297, 298, 299), (300, 301, 302), (302, 301, 298), (302, 298, 303), (303, 298, 297), (300, 304, 301), (301, 304, 305), (301, 305, 306), (307, 308, 309), (309, 308, 306), (309, 306, 310), (310, 306, 305), (307, 311, 308), (308, 311, 312), (308, 312, 313), (314, 315, 316), (316, 315, 313), (316, 313, 317), (317, 313, 312), (314, 318, 315), (315, 318, 319), (315, 319, 320), (319, 321, 320), (320, 321, 322), (320, 322, 323), (324, 325, 326), (326, 325, 323), (326, 323, 327), (327, 323, 322), (324, 328, 325), (325, 328, 329), (325, 329, 330), (331, 332, 333), (333, 332, 330), (333, 330, 334), (334, 330, 329), (331, 335, 332), (332, 335, 336), (332, 336, 337), (338, 339, 340), (340, 339, 337), (340, 337, 341), (341, 337, 336), (338, 342, 339), (339, 342, 343), (339, 343, 344), (343, 345, 344), (344, 345, 346), (344, 346, 347), (346, 348, 347), (347, 348, 349), (347, 349, 350), (349, 351, 350), (350, 351, 352), (350, 352, 353), (354, 355, 356), (356, 355, 353), (356, 353, 357), (357, 353, 352), (354, 358, 355), (355, 358, 359), (355, 359, 360), (361, 362, 363), (363, 362, 360), (363, 360, 364), (364, 360, 359), (361, 365, 362), (362, 365, 366), (362, 366, 367), (366, 368, 367), (367, 368, 369), (367, 369, 370), (369, 371, 370), (370, 371, 372), (370, 372, 373), (372, 374, 373), (373, 374, 375), (373, 375, 376), (377, 378, 379), (379, 378, 376), (379, 376, 380), (380, 376, 375), (377, 381, 378), (378, 381, 382), (378, 382, 383), (384, 385, 386), (386, 385, 383), (386, 383, 387), (387, 383, 382), (384, 388, 385), (385, 388, 389), (385, 389, 390), (391, 392, 393), (393, 392, 390), (393, 390, 394), (394, 390, 389), (391, 395, 392), (392, 395, 396), (392, 396, 397), (396, 398, 397), (397, 398, 399), (397, 399, 400), (401, 402, 403), (403, 402, 400), (403, 400, 404), (404, 400, 399), (401, 405, 402), (402, 405, 406), (402, 406, 407), (408, 409, 410), (410, 409, 407), (410, 407, 411), (411, 407, 406), (408, 412, 409), (409, 412, 413), (409, 413, 414), (415, 416, 417), (417, 416, 414), (417, 414, 418), (418, 414, 413), (415, 419, 416), (416, 419, 420), (416, 420, 421), (420, 422, 421), (421, 422, 423), (421, 423, 424), (423, 425, 424), (424, 425, 426), (424, 426, 299), (299, 426, 427), (299, 427, 297), (362, 367, 428), (355, 429, 353), (353, 429, 430), (353, 430, 350), (350, 430, 431), (350, 431, 347), (432, 433, 376), (376, 433, 434), (376, 434, 373), (373, 434, 435), (373, 435, 370), (370, 435, 436), (370, 436, 367), (367, 436, 437), (367, 437, 428), (428, 438, 362), (362, 438, 439), (362, 439, 360), (360, 439, 440), (360, 440, 355), (355, 440, 441), (355, 441, 429), (299, 442, 443), (299, 443, 424), (424, 443, 444), (424, 444, 421), (421, 444, 445), (421, 445, 416), (431, 446, 347), (347, 446, 447), (347, 447, 344), (344, 447, 448), (442, 299, 449), (449, 299, 298), (449, 298, 450), (450, 298, 301), (450, 301, 451), (451, 301, 306), (451, 306, 452), (445, 453, 416), (416, 453, 454), (416, 454, 414), (414, 454, 455), (414, 455, 409), (409, 455, 456), (409, 456, 407), (407, 456, 457), (407, 457, 402), (402, 457, 458), (402, 458, 400), (400, 458, 459), (400, 459, 397), (397, 459, 460), (397, 460, 392), (392, 460, 390), (452, 306, 461), (461, 306, 308), (461, 308, 462), (462, 308, 313), (462, 313, 463), (463, 313, 315), (463, 315, 464), (464, 315, 320), (464, 320, 465), (465, 320, 323), (465, 323, 466), (466, 323, 325), (466, 325, 330), (376, 378, 432), (432, 378, 383), (432, 383, 460), (460, 383, 385), (460, 385, 390), (330, 332, 466), (466, 332, 337), (466, 337, 448), (448, 337, 339), (448, 339, 344), (418, 467, 417), (417, 467, 468), (417, 468, 415), (415, 468, 469), (415, 469, 419), (419, 469, 470), (419, 470, 420), (411, 471, 472), (418, 413, 467), (467, 413, 412), (467, 412, 473), (473, 412, 408), (473, 408, 472), (472, 408, 410), (472, 410, 411), (411, 406, 471), (471, 406, 405), (471, 405, 474), (474, 405, 401), (474, 401, 475), (401, 403, 475), (475, 403, 404), (475, 404, 476), (476, 404, 399), (476, 399, 477), (477, 399, 398), (398, 396, 477), (477, 396, 395), (477, 395, 478), (478, 395, 391), (478, 391, 479), (479, 391, 393), (479, 393, 480), (480, 393, 394), (387, 481, 482), (394, 389, 480), (480, 389, 388), (480, 388, 483), (483, 388, 384), (483, 384, 482), (482, 384, 386), (482, 386, 387), (380, 484, 485), (387, 382, 481), (481, 382, 381), (481, 381, 486), (486, 381, 377), (486, 377, 485), (485, 377, 379), (485, 379, 380), (380, 375, 484), (484, 375, 374), (484, 374, 487), (487, 374, 372), (487, 372, 488), (488, 372, 371), (488, 371, 489), (489, 371, 369), (489, 369, 490), (490, 369, 368), (364, 491, 492), (368, 366, 490), (490, 366, 365), (490, 365, 493), (493, 365, 361), (493, 361, 492), (492, 361, 363), (492, 363, 364), (357, 494, 495), (364, 359, 491), (491, 359, 358), (491, 358, 496), (496, 358, 354), (496, 354, 495), (495, 354, 356), (495, 356, 357), (357, 352, 494), (494, 352, 351), (494, 351, 497), (497, 351, 349), (497, 349, 498), (498, 349, 348), (498, 348, 499), (499, 348, 346), (499, 346, 500), (500, 346, 345), (345, 343, 500), (500, 343, 342), (500, 342, 501), (501, 342, 338), (501, 338, 502), (502, 338, 340), (502, 340, 503), (503, 340, 341), (334, 504, 505), (341, 336, 503), (503, 336, 335), (503, 335, 506), (506, 335, 331), (506, 331, 505), (505, 331, 333), (505, 333, 334), (334, 329, 504), (504, 329, 328), (504, 328, 507), (507, 328, 324), (507, 324, 508), (324, 326, 508), (508, 326, 327), (508, 327, 509), (509, 327, 322), (509, 322, 510), (510, 322, 321), (321, 319, 510), (510, 319, 318), (510, 318, 511), (511, 318, 314), (511, 314, 512), (512, 314, 316), (512, 316, 513), (513, 316, 317), (310, 514, 515), (317, 312, 513), (513, 312, 311), (513, 311, 516), (516, 311, 307), (516, 307, 515), (515, 307, 309), (515, 309, 310), (303, 517, 518), (310, 305, 514), (514, 305, 304), (514, 304, 519), (519, 304, 300), (519, 300, 518), (518, 300, 302), (518, 302, 303), (303, 297, 517), (517, 297, 427), (517, 427, 520), (520, 427, 426), (520, 426, 521), (521, 426, 425), (521, 425, 522), (522, 425, 423), (522, 423, 470), (470, 423, 422), (470, 422, 420), (520, 523, 517), (517, 523, 524), (517, 524, 518), (518, 524, 525), (518, 525, 519), (519, 525, 526), (519, 526, 514), (514, 526, 527), (514, 527, 515), (515, 527, 528), (515, 528, 516), (516, 528, 529), (516, 529, 513), (513, 529, 530), (513, 530, 512), (512, 530, 531), (512, 531, 511), (511, 531, 532), (511, 532, 510), (510, 532, 533), (510, 533, 509), (509, 533, 534), (509, 534, 508), (508, 534, 535), (508, 535, 507), (507, 535, 536), (507, 536, 504), (504, 536, 537), (504, 537, 505), (505, 537, 538), (505, 538, 506), (506, 538, 539), (506, 539, 503), (503, 539, 540), (503, 540, 502), (502, 540, 541), (502, 541, 501), (501, 541, 542), (501, 542, 500), (500, 542, 543), (500, 543, 499), (499, 543, 544), (499, 544, 498), (498, 544, 545), (498, 545, 497), (497, 545, 546), (497, 546, 494), (494, 546, 547), (494, 547, 495), (495, 547, 548), (495, 548, 496), (496, 548, 549), (496, 549, 491), (491, 549, 550), (491, 550, 492), (492, 550, 551), (492, 551, 493), (493, 551, 552), (493, 552, 490), (490, 552, 553), (490, 553, 489), (489, 553, 554), (489, 554, 488), (488, 554, 555), (488, 555, 487), (487, 555, 556), (487, 556, 484), (484, 556, 557), (484, 557, 485), (485, 557, 558), (485, 558, 486), (486, 558, 559), (486, 559, 481), (481, 559, 560), (481, 560, 482), (482, 560, 561), (482, 561, 483), (483, 561, 562), (483, 562, 480), (480, 562, 563), (480, 563, 479), (479, 563, 564), (479, 564, 478), (478, 564, 565), (478, 565, 477), (477, 565, 566), (477, 566, 476), (476, 566, 567), (476, 567, 475), (475, 567, 568), (475, 568, 474), (474, 568, 569), (474, 569, 471), (471, 569, 570), (471, 570, 472), (472, 570, 571), (472, 571, 473), (473, 571, 572), (473, 572, 467), (467, 572, 573), (467, 573, 468), (468, 573, 574), (468, 574, 469), (469, 574, 575), (469, 575, 470), (470, 575, 576), (470, 576, 522), (522, 576, 577), (522, 577, 521), (521, 577, 578), (521, 578, 520), (520, 578, 523), (578, 579, 523), (523, 579, 580), (523, 580, 524), (524, 580, 581), (524, 581, 525), (525, 581, 582), (525, 582, 526), (526, 582, 583), (526, 583, 527), (527, 583, 584), (527, 584, 528), (528, 584, 585), (528, 585, 529), (529, 585, 586), (529, 586, 530), (530, 586, 587), (530, 587, 531), (531, 587, 588), (531, 588, 532), (532, 588, 589), (532, 589, 533), (533, 589, 590), (533, 590, 534), (534, 590, 591), (534, 591, 535), (535, 591, 592), (535, 592, 536), (536, 592, 593), (536, 593, 537), (537, 593, 594), (537, 594, 538), (538, 594, 595), (538, 595, 539), (539, 595, 596), (539, 596, 540), (540, 596, 597), (540, 597, 541), (541, 597, 598), (541, 598, 542), (542, 598, 599), (542, 599, 543), (543, 599, 600), (543, 600, 544), (544, 600, 601), (544, 601, 545), (545, 601, 602), (545, 602, 546), (546, 602, 603), (546, 603, 547), (547, 603, 604), (547, 604, 548), (548, 604, 605), (548, 605, 549), (549, 605, 606), (549, 606, 550), (550, 606, 607), (550, 607, 551), (551, 607, 608), (551, 608, 552), (552, 608, 609), (552, 609, 553), (553, 609, 610), (553, 610, 554), (554, 610, 611), (554, 611, 555), (555, 611, 612), (555, 612, 556), (556, 612, 613), (556, 613, 557), (557, 613, 614), (557, 614, 558), (558, 614, 615), (558, 615, 559), (559, 615, 616), (559, 616, 560), (560, 616, 617), (560, 617, 561), (561, 617, 618), (561, 618, 562), (562, 618, 619), (562, 619, 563), (563, 619, 620), (563, 620, 564), (564, 620, 621), (564, 621, 565), (565, 621, 622), (565, 622, 566), (566, 622, 623), (566, 623, 567), (567, 623, 624), (567, 624, 568), (568, 624, 625), (568, 625, 569), (569, 625, 626), (569, 626, 570), (570, 626, 627), (570, 627, 571), (571, 627, 628), (571, 628, 572), (572, 628, 629), (572, 629, 573), (573, 629, 630), (573, 630, 574), (574, 630, 631), (574, 631, 575), (575, 631, 632), (575, 632, 576), (576, 632, 633), (576, 633, 577), (577, 633, 634), (577, 634, 578), (578, 634, 579), (634, 635, 579), (579, 635, 636), (579, 636, 580), (580, 636, 637), (580, 637, 581), (581, 637, 638), (581, 638, 582), (582, 638, 639), (582, 639, 583), (583, 639, 640), (583, 640, 584), (584, 640, 641), (584, 641, 585), (585, 641, 642), (585, 642, 586), (586, 642, 643), (586, 643, 587), (587, 643, 644), (587, 644, 588), (588, 644, 645), (588, 645, 589), (589, 645, 646), (589, 646, 590), (590, 646, 647), (590, 647, 591), (591, 647, 648), (591, 648, 592), (592, 648, 649), (592, 649, 593), (593, 649, 650), (593, 650, 594), (594, 650, 651), (594, 651, 595), (595, 651, 652), (595, 652, 596), (596, 652, 653), (596, 653, 597), (597, 653, 654), (597, 654, 598), (598, 654, 655), (598, 655, 599), (599, 655, 656), (599, 656, 600), (600, 656, 657), (600, 657, 601), (601, 657, 658), (601, 658, 602), (602, 658, 659), (602, 659, 603), (603, 659, 660), (603, 660, 604), (604, 660, 661), (604, 661, 605), (605, 661, 662), (605, 662, 606), (606, 662, 663), (606, 663, 607), (607, 663, 664), (607, 664, 608), (608, 664, 665), (608, 665, 609), (609, 665, 666), (609, 666, 610), (610, 666, 667), (610, 667, 611), (611, 667, 668), (611, 668, 612), (612, 668, 669), (612, 669, 613), (613, 669, 670), (613, 670, 614), (614, 670, 671), (614, 671, 615), (615, 671, 672), (615, 672, 616), (616, 672, 673), (616, 673, 617), (617, 673, 674), (617, 674, 618), (618, 674, 675), (618, 675, 619), (619, 675, 676), (619, 676, 620), (620, 676, 677), (620, 677, 621), (621, 677, 678), (621, 678, 622), (622, 678, 679), (622, 679, 623), (623, 679, 680), (623, 680, 624), (624, 680, 681), (624, 681, 625), (625, 681, 682), (625, 682, 626), (626, 682, 683), (626, 683, 627), (627, 683, 684), (627, 684, 628), (628, 684, 685), (628, 685, 629), (629, 685, 686), (629, 686, 630), (630, 686, 687), (630, 687, 631), (631, 687, 688), (631, 688, 632), (632, 688, 689), (632, 689, 633), (633, 689, 690), (633, 690, 634), (634, 690, 635), (690, 691, 635), (635, 691, 692), (635, 692, 636), (636, 692, 693), (636, 693, 637), (637, 693, 694), (637, 694, 638), (638, 694, 695), (638, 695, 639), (639, 695, 696), (639, 696, 640), (640, 696, 697), (640, 697, 641), (641, 697, 698), (641, 698, 642), (642, 698, 699), (642, 699, 643), (643, 699, 700), (643, 700, 644), (644, 700, 701), (644, 701, 645), (645, 701, 702), (645, 702, 646), (646, 702, 703), (646, 703, 647), (647, 703, 704), (647, 704, 648), (648, 704, 705), (648, 705, 649), (649, 705, 706), (649, 706, 650), (650, 706, 707), (650, 707, 651), (651, 707, 708), (651, 708, 652), (652, 708, 709), (652, 709, 653), (653, 709, 710), (653, 710, 654), (654, 710, 711), (654, 711, 655), (655, 711, 712), (655, 712, 656), (656, 712, 713), (656, 713, 657), (657, 713, 714), (657, 714, 658), (658, 714, 715), (658, 715, 659), (659, 715, 716), (659, 716, 660), (660, 716, 717), (660, 717, 661), (661, 717, 718), (661, 718, 662), (662, 718, 719), (662, 719, 663), (663, 719, 720), (663, 720, 664), (664, 720, 721), (664, 721, 665), (665, 721, 722), (665, 722, 666), (666, 722, 723), (666, 723, 667), (667, 723, 724), (667, 724, 668), (668, 724, 725), (668, 725, 669), (669, 725, 726), (669, 726, 670), (670, 726, 727), (670, 727, 671), (671, 727, 728), (671, 728, 672), (672, 728, 729), (672, 729, 673), (673, 729, 730), (673, 730, 674), (674, 730, 731), (674, 731, 675), (675, 731, 732), (675, 732, 676), (676, 732, 733), (676, 733, 677), (677, 733, 734), (677, 734, 678), (678, 734, 735), (678, 735, 679), (679, 735, 736), (679, 736, 680), (680, 736, 737), (680, 737, 681), (681, 737, 738), (681, 738, 682), (682, 738, 739), (682, 739, 683), (683, 739, 740), (683, 740, 684), (684, 740, 741), (684, 741, 685), (685, 741, 742), (685, 742, 686), (686, 742, 743), (686, 743, 687), (687, 743, 744), (687, 744, 688), (688, 744, 745), (688, 745, 689), (689, 745, 746), (689, 746, 690), (690, 746, 691), (746, 747, 691), (691, 747, 748), (691, 748, 692), (692, 748, 749), (692, 749, 693), (693, 749, 750), (693, 750, 694), (694, 750, 751), (694, 751, 695), (695, 751, 752), (695, 752, 696), (696, 752, 753), (696, 753, 697), (697, 753, 754), (697, 754, 698), (698, 754, 755), (698, 755, 699), (699, 755, 756), (699, 756, 700), (700, 756, 757), (700, 757, 701), (701, 757, 758), (701, 758, 702), (702, 758, 759), (702, 759, 703), (703, 759, 760), (703, 760, 704), (704, 760, 761), (704, 761, 705), (705, 761, 762), (705, 762, 706), (706, 762, 763), (706, 763, 707), (707, 763, 764), (707, 764, 708), (708, 764, 765), (708, 765, 709), (709, 765, 766), (709, 766, 710), (710, 766, 767), (710, 767, 711), (711, 767, 768), (711, 768, 712), (712, 768, 769), (712, 769, 713), (713, 769, 770), (713, 770, 714), (714, 770, 771), (714, 771, 715), (715, 771, 772), (715, 772, 716), (716, 772, 773), (716, 773, 717), (717, 773, 774), (717, 774, 718), (718, 774, 775), (718, 775, 719), (719, 775, 776), (719, 776, 720), (720, 776, 777), (720, 777, 721), (721, 777, 778), (721, 778, 722), (722, 778, 779), (722, 779, 723), (723, 779, 780), (723, 780, 724), (724, 780, 781), (724, 781, 725), (725, 781, 782), (725, 782, 726), (726, 782, 783), (726, 783, 727), (727, 783, 784), (727, 784, 728), (728, 784, 785), (728, 785, 729), (729, 785, 786), (729, 786, 730), (730, 786, 787), (730, 787, 731), (731, 787, 788), (731, 788, 732), (732, 788, 789), (732, 789, 733), (733, 789, 790), (733, 790, 734), (734, 790, 791), (734, 791, 735), (735, 791, 792), (735, 792, 736), (736, 792, 793), (736, 793, 737), (737, 793, 794), (737, 794, 738), (738, 794, 795), (738, 795, 739), (739, 795, 796), (739, 796, 740), (740, 796, 797), (740, 797, 741), (741, 797, 798), (741, 798, 742), (742, 798, 799), (742, 799, 743), (743, 799, 800), (743, 800, 744), (744, 800, 801), (744, 801, 745), (745, 801, 802), (745, 802, 746), (746, 802, 747), (802, 803, 747), (747, 803, 804), (747, 804, 748), (748, 804, 805), (748, 805, 749), (749, 805, 806), (749, 806, 750), (750, 806, 807), (750, 807, 751), (751, 807, 808), (751, 808, 752), (752, 808, 809), (752, 809, 753), (753, 809, 810), (753, 810, 754), (754, 810, 811), (754, 811, 755), (755, 811, 812), (755, 812, 756), (756, 812, 813), (756, 813, 757), (757, 813, 814), (757, 814, 758), (758, 814, 815), (758, 815, 759), (759, 815, 816), (759, 816, 760), (760, 816, 817), (760, 817, 761), (761, 817, 818), (761, 818, 762), (762, 818, 819), (762, 819, 763), (763, 819, 820), (763, 820, 764), (764, 820, 821), (764, 821, 765), (765, 821, 822), (765, 822, 766), (766, 822, 823), (766, 823, 767), (767, 823, 824), (767, 824, 768), (768, 824, 825), (768, 825, 769), (769, 825, 826), (769, 826, 770), (770, 826, 827), (770, 827, 771), (771, 827, 828), (771, 828, 772), (772, 828, 829), (772, 829, 773), (773, 829, 830), (773, 830, 774), (774, 830, 831), (774, 831, 775), (775, 831, 832), (775, 832, 776), (776, 832, 833), (776, 833, 777), (777, 833, 834), (777, 834, 778), (778, 834, 835), (778, 835, 779), (779, 835, 836), (779, 836, 780), (780, 836, 837), (780, 837, 781), (781, 837, 838), (781, 838, 782), (782, 838, 839), (782, 839, 783), (783, 839, 840), (783, 840, 784), (784, 840, 841), (784, 841, 785), (785, 841, 842), (785, 842, 786), (786, 842, 843), (786, 843, 787), (787, 843, 844), (787, 844, 788), (788, 844, 845), (788, 845, 789), (789, 845, 846), (789, 846, 790), (790, 846, 847), (790, 847, 791), (791, 847, 848), (791, 848, 792), (792, 848, 849), (792, 849, 793), (793, 849, 850), (793, 850, 794), (794, 850, 851), (794, 851, 795), (795, 851, 852), (795, 852, 796), (796, 852, 853), (796, 853, 797), (797, 853, 854), (797, 854, 798), (798, 854, 855), (798, 855, 799), (799, 855, 856), (799, 856, 800), (800, 856, 857), (800, 857, 801), (801, 857, 858), (801, 858, 802), (802, 858, 803), (858, 859, 803), (803, 859, 860), (803, 860, 804), (804, 860, 861), (804, 861, 805), (805, 861, 862), (805, 862, 806), (806, 862, 863), (806, 863, 807), (807, 863, 864), (807, 864, 808), (808, 864, 865), (808, 865, 809), (809, 865, 866), (809, 866, 810), (810, 866, 867), (810, 867, 811), (811, 867, 868), (811, 868, 812), (812, 868, 869), (812, 869, 813), (813, 869, 870), (813, 870, 814), (814, 870, 871), (814, 871, 815), (815, 871, 872), (815, 872, 816), (816, 872, 873), (816, 873, 817), (817, 873, 874), (817, 874, 818), (818, 874, 875), (818, 875, 819), (819, 875, 876), (819, 876, 820), (820, 876, 877), (820, 877, 821), (821, 877, 878), (821, 878, 822), (822, 878, 879), (822, 879, 823), (823, 879, 880), (823, 880, 824), (824, 880, 881), (824, 881, 825), (825, 881, 882), (825, 882, 826), (826, 882, 883), (826, 883, 827), (827, 883, 884), (827, 884, 828), (828, 884, 885), (828, 885, 829), (829, 885, 886), (829, 886, 830), (830, 886, 887), (830, 887, 831), (831, 887, 888), (831, 888, 832), (832, 888, 889), (832, 889, 833), (833, 889, 890), (833, 890, 834), (834, 890, 891), (834, 891, 835), (835, 891, 892), (835, 892, 836), (836, 892, 893), (836, 893, 837), (837, 893, 894), (837, 894, 838), (838, 894, 895), (838, 895, 839), (839, 895, 896), (839, 896, 840), (840, 896, 897), (840, 897, 841), (841, 897, 898), (841, 898, 842), (842, 898, 899), (842, 899, 843), (843, 899, 900), (843, 900, 844), (844, 900, 901), (844, 901, 845), (845, 901, 902), (845, 902, 846), (846, 902, 903), (846, 903, 847), (847, 903, 904), (847, 904, 848), (848, 904, 905), (848, 905, 849), (849, 905, 906), (849, 906, 850), (850, 906, 907), (850, 907, 851), (851, 907, 908), (851, 908, 852), (852, 908, 909), (852, 909, 853), (853, 909, 910), (853, 910, 854), (854, 910, 911), (854, 911, 855), (855, 911, 912), (855, 912, 856), (856, 912, 913), (856, 913, 857), (857, 913, 914), (857, 914, 858), (858, 914, 859), (914, 101, 859), (859, 101, 99), (859, 99, 860), (860, 99, 97), (860, 97, 861), (861, 97, 186), (861, 186, 862), (862, 186, 185), (862, 185, 863), (863, 185, 183), (863, 183, 864), (864, 183, 181), (864, 181, 865), (865, 181, 179), (865, 179, 866), (866, 179, 177), (866, 177, 867), (867, 177, 175), (867, 175, 868), (868, 175, 199), (868, 199, 869), (869, 199, 198), (869, 198, 870), (870, 198, 196), (870, 196, 871), (871, 196, 194), (871, 194, 872), (872, 194, 192), (872, 192, 873), (873, 192, 190), (873, 190, 874), (874, 190, 188), (874, 188, 875), (875, 188, 187), (875, 187, 876), (876, 187, 172), (876, 172, 877), (877, 172, 170), (877, 170, 878), (878, 170, 168), (878, 168, 879), (879, 168, 166), (879, 166, 880), (880, 166, 164), (880, 164, 881), (881, 164, 162), (881, 162, 882), (882, 162, 161), (882, 161, 883), (883, 161, 159), (883, 159, 884), (884, 159, 157), (884, 157, 885), (885, 157, 155), (885, 155, 886), (886, 155, 153), (886, 153, 887), (887, 153, 151), (887, 151, 888), (888, 151, 149), (888, 149, 889), (889, 149, 148), (889, 148, 890), (890, 148, 146), (890, 146, 891), (891, 146, 144), (891, 144, 892), (892, 144, 142), (892, 142, 893), (893, 142, 140), (893, 140, 894), (894, 140, 138), (894, 138, 895), (895, 138, 136), (895, 136, 896), (896, 136, 135), (896, 135, 897), (897, 135, 133), (897, 133, 898), (898, 133, 131), (898, 131, 899), (899, 131, 129), (899, 129, 900), (900, 129, 127), (900, 127, 901), (901, 127, 125), (901, 125, 902), (902, 125, 123), (902, 123, 903), (903, 123, 122), (903, 122, 904), (904, 122, 120), (904, 120, 905), (905, 120, 118), (905, 118, 906), (906, 118, 116), (906, 116, 907), (907, 116, 114), (907, 114, 908), (908, 114, 112), (908, 112, 909), (909, 112, 110), (909, 110, 910), (910, 110, 109), (910, 109, 911), (911, 109, 107), (911, 107, 912), (912, 107, 105), (912, 105, 913), (913, 105, 103), (913, 103, 914), (914, 103, 101), (915, 916, 448), (448, 916, 466), (917, 460, 918), (918, 460, 459), (918, 459, 919), (919, 459, 458), (919, 458, 920), (920, 458, 457), (920, 457, 921), (921, 457, 456), (921, 456, 922), (922, 456, 455), (922, 455, 923), (923, 455, 454), (923, 454, 924), (924, 454, 453), (924, 453, 925), (925, 453, 445), (925, 445, 926), (926, 445, 444), (926, 444, 927), (927, 444, 443), (927, 443, 928), (928, 443, 442), (928, 442, 929), (929, 442, 449), (929, 449, 930), (930, 449, 450), (930, 450, 931), (931, 450, 451), (931, 451, 932), (932, 451, 452), (932, 452, 933), (933, 452, 461), (933, 461, 934), (934, 461, 462), (934, 462, 935), (935, 462, 463), (935, 463, 936), (936, 463, 464), (936, 464, 937), (937, 464, 465), (937, 465, 916), (916, 465, 466), (917, 938, 460), (460, 938, 432), (915, 448, 939), (939, 448, 447), (939, 447, 940), (940, 447, 446), (940, 446, 941), (941, 446, 431), (941, 431, 942), (942, 431, 430), (942, 430, 943), (943, 430, 429), (943, 429, 944), (944, 429, 441), (944, 441, 945), (945, 441, 440), (945, 440, 946), (946, 440, 439), (946, 439, 947), (947, 439, 438), (947, 438, 948), (948, 438, 428), (948, 428, 949), (949, 428, 437), (949, 437, 950), (950, 437, 436), (950, 436, 951), (951, 436, 435), (951, 435, 952), (952, 435, 434), (952, 434, 953), (953, 434, 433), (953, 433, 938), (938, 433, 432), (954, 927, 955), (955, 927, 928), (955, 928, 956), (957, 925, 954), (954, 925, 926), (954, 926, 927), (958, 959, 917), (917, 959, 960), (917, 960, 938), (961, 922, 962), (962, 922, 923), (962, 923, 957), (957, 923, 924), (957, 924, 925), (963, 920, 961), (961, 920, 921), (961, 921, 922), (958, 917, 964), (964, 917, 918), (964, 918, 963), (963, 918, 919), (963, 919, 920), (960, 965, 938), (938, 965, 966), (938, 966, 953), (953, 966, 967), (953, 967, 952), (952, 967, 968), (952, 968, 951), (951, 968, 969), (951, 969, 950), (950, 969, 970), (950, 970, 949), (949, 970, 971), (949, 971, 948), (948, 971, 972), (948, 972, 947), (947, 972, 973), (947, 973, 946), (946, 973, 974), (946, 974, 945), (945, 974, 975), (945, 975, 944), (944, 975, 976), (944, 976, 943), (943, 976, 977), (943, 977, 942), (942, 977, 978), (942, 978, 941), (941, 978, 979), (941, 979, 940), (940, 979, 980), (940, 980, 939), (939, 980, 981), (939, 981, 915), (928, 929, 956), (956, 929, 930), (956, 930, 982), (982, 930, 931), (982, 931, 983), (984, 935, 985), (985, 935, 936), (985, 936, 986), (986, 936, 937), (986, 937, 987), (987, 937, 916), (987, 916, 988), (931, 932, 983), (983, 932, 933), (983, 933, 984), (984, 933, 934), (984, 934, 935), (981, 989, 915), (915, 989, 990), (915, 990, 916), (916, 990, 991), (916, 991, 988), (992, 993, 990), (990, 993, 991), (992, 990, 989), (992, 989, 994), (994, 989, 981), (994, 981, 995), (995, 981, 980), (995, 980, 996), (996, 980, 979), (996, 979, 997), (997, 979, 978), (997, 978, 998), (998, 978, 977), (998, 977, 999), (999, 977, 976), (999, 976, 1000), (1000, 976, 975), (1000, 975, 1001), (1001, 975, 974), (1001, 974, 1002), (1002, 974, 973), (1002, 973, 1003), (1003, 973, 972), (1003, 972, 1004), (1004, 972, 971), (1004, 971, 1005), (1005, 971, 970), (1005, 970, 1006), (1006, 970, 969), (1006, 969, 1007), (1007, 969, 968), (1007, 968, 1008), (1008, 968, 967), (1008, 967, 1009), (1009, 967, 966), (1009, 966, 1010), (1010, 966, 965), (1010, 965, 1011), (1012, 1011, 960), (960, 1011, 965), (1013, 1014, 1015), (1015, 1014, 1016), (1015, 1016, 1017), (1017, 1016, 1018), (1017, 1018, 1019), (1019, 1018, 1020), (1019, 1020, 1021), (1021, 1020, 1022), (1021, 1022, 1023), (1023, 1022, 1024), (1023, 1024, 1025), (1025, 1024, 1026), (1025, 1026, 1027), (1027, 1026, 1028), (1027, 1028, 1029), (1029, 1028, 1030), (1029, 1030, 1031), (1031, 1030, 1032), (1031, 1032, 1033), (1033, 1032, 1034), (1033, 1034, 1035), (1035, 1034, 1036), (1035, 1036, 1037), (1037, 1036, 1038), (1037, 1038, 1039), (1039, 1038, 1040), (1039, 1040, 1041), (1041, 1040, 1042), (1041, 1042, 1043), (1043, 1042, 1044), (1043, 1044, 1045), (1045, 1044, 1046), (1045, 1046, 1047), (1047, 1046, 1048), (1047, 1048, 1049), (1049, 1048, 1050), (1051, 1049, 1052), (1052, 1049, 1050), (1051, 1052, 1053), (1053, 1052, 1054), (1053, 1054, 1055), (1055, 1054, 1056), (1055, 1056, 1057), (1057, 1056, 1058), (1057, 1058, 1059), (1059, 1058, 1060), (1059, 1060, 1061), (1061, 1060, 1062), (1061, 1062, 1063), (1063, 1062, 1064), (1063, 1064, 1065), (1065, 1064, 1066), (1065, 1066, 1067), (1067, 1066, 1068), (1067, 1068, 1069), (1069, 1068, 1070), (1069, 1070, 1071), (1071, 1070, 1072), (1071, 1072, 1073), (1073, 1072, 1074), (1073, 1074, 1075), (1075, 1074, 1076), (1075, 1076, 1077), (1077, 1076, 1078), (1077, 1078, 1079), (1079, 1078, 1080), (1079, 1080, 1081), (1081, 1080, 1082), (1081, 1082, 1083), (1083, 1082, 1084), (1083, 1084, 1085), (1085, 1084, 1086), (1085, 1086, 1087), (1087, 1086, 1088), (1089, 1090, 1091), (1091, 1090, 1092), (1091, 1092, 1093), (1093, 1092, 1094), (1093, 1094, 1095), (1095, 1094, 1096), (1095, 1096, 1097), (1097, 1096, 1098), (1097, 1098, 1099), (1099, 1098, 1100), (1099, 1100, 1101), (1101, 1100, 1102), (1101, 1102, 1103), (1103, 1102, 1104), (1103, 1104, 1105), (1105, 1104, 1106), (1105, 1106, 1107), (1107, 1106, 1108), (1107, 1108, 1109), (1109, 1108, 1110), (1109, 1110, 1111), (1111, 1110, 1112), (1111, 1112, 1113), (1113, 1112, 1114), (1113, 1114, 1115), (1115, 1114, 1116), (1115, 1116, 1117), (1117, 1116, 1118), (1117, 1118, 1119), (1119, 1118, 1120), (1119, 1120, 1121), (1121, 1120, 1122), (1121, 1122, 1123), (1123, 1122, 1124), (1123, 1124, 1125), (1125, 1124, 1126), (1125, 1126, 1127), (1127, 1126, 1128), (1127, 1128, 1129), (1129, 1128, 1130), (1131, 1132, 1133), (1133, 1132, 1134), (1135, 1136, 1137), (1135, 1137, 1138), (1138, 1137, 1139), (1138, 1139, 1140), (1140, 1139, 1141), (1140, 1141, 1142), (1142, 1141, 1143), (1142, 1143, 1144), (1144, 1143, 1145), (1144, 1145, 1146), (1146, 1145, 1147), (1146, 1147, 1148), (1148, 1147, 1149), (1148, 1149, 1150), (1150, 1149, 1151), (1150, 1151, 1152), (1152, 1151, 1153), (1152, 1153, 1154), (1154, 1153, 1155), (1154, 1155, 1156), (1156, 1155, 1157), (1156, 1157, 1158), (1158, 1157, 1159), (1158, 1159, 1160), (1160, 1159, 1161), (1160, 1161, 1162), (1162, 1161, 1163), (1162, 1163, 1164), (1164, 1163, 1165), (1164, 1165, 1166), (1166, 1165, 1167), (1166, 1167, 1168), (1168, 1167, 1169), (1168, 1169, 1170), (1170, 1169, 1171), (1170, 1171, 1172), (1172, 1171, 1173), (1172, 1173, 1174), (1174, 1173, 1175), (1174, 1175, 1176), (1176, 1175, 1177), (1176, 1177, 1178), (1013, 1087, 1014), (1014, 1087, 1088), (1179, 1180, 1181), (1181, 1180, 1182), (1012, 960, 959), (1012, 959, 1183), (1183, 959, 958), (1183, 958, 1184), (1184, 958, 964), (1184, 964, 1185), (1185, 964, 963), (1185, 963, 1186), (1186, 963, 961), (1186, 961, 1187), (1187, 961, 962), (1187, 962, 1188), (1188, 962, 957), (1188, 957, 1189), (1189, 957, 954), (1189, 954, 1190), (1190, 954, 955), (1190, 955, 1191), (1191, 955, 956), (1191, 956, 1192), (1192, 956, 982), (1192, 982, 1193), (1193, 982, 983), (1193, 983, 1194), (1194, 983, 984), (1194, 984, 1195), (1195, 984, 985), (1195, 985, 1196), (1196, 985, 986), (1196, 986, 1197), (1197, 986, 987), (1197, 987, 1198), (1198, 987, 988), (1198, 988, 1199), (1199, 988, 991), (1199, 991, 993), (1065, 1011, 1063), (1063, 1011, 1012), (1063, 1012, 1061), (1061, 1012, 1059), (1008, 1077, 1007), (1007, 1077, 1079), (1007, 1079, 1006), (1006, 1079, 1081), (1006, 1081, 1005), (1005, 1081, 1083), (1005, 1083, 1004), (1004, 1083, 1085), (1004, 1085, 1003), (1003, 1085, 1087), (1003, 1087, 1002), (1002, 1087, 1013), (1002, 1013, 1001), (1001, 1013, 1000), (1000, 1013, 1015), (1000, 1015, 999), (999, 1015, 1017), (999, 1017, 998), (998, 1017, 1019), (998, 1019, 997), (997, 1019, 1021), (997, 1021, 996), (993, 1039, 1041), (1045, 1047, 1113), (1113, 1047, 1049), (1113, 1049, 1111), (1200, 1201, 1160), (1160, 1201, 1202), (1065, 1067, 1011), (1011, 1067, 1069), (1011, 1069, 1010), (1010, 1069, 1071), (1010, 1071, 1009), (1009, 1071, 1073), (1009, 1073, 1008), (1008, 1073, 1075), (1008, 1075, 1077), (1134, 1203, 1195), (1195, 1203, 1204), (1021, 1023, 996), (996, 1023, 1025), (996, 1025, 995), (995, 1025, 1027), (995, 1027, 994), (994, 1027, 1029), (994, 1029, 992), (992, 1029, 1031), (1202, 1205, 1160), (1160, 1205, 1206), (1160, 1206, 1158), (1158, 1206, 1207), (1041, 1043, 993), (993, 1043, 1121), (993, 1121, 1123), (1111, 1049, 1109), (1109, 1049, 1051), (1109, 1051, 1107), (1093, 1095, 1012), (1012, 1095, 1097), (1208, 1170, 1209), (1209, 1170, 1172), (1209, 1172, 1210), (1210, 1172, 1174), (1210, 1174, 1211), (1211, 1174, 1176), (1211, 1176, 1212), (1212, 1176, 1178), (1212, 1178, 1213), (1113, 1115, 1045), (1045, 1115, 1117), (1045, 1117, 1043), (1043, 1117, 1119), (1043, 1119, 1121), (1107, 1051, 1105), (1105, 1051, 1053), (1105, 1053, 1103), (1103, 1053, 1055), (1103, 1055, 1101), (1059, 1012, 1057), (1057, 1012, 1097), (1057, 1097, 1055), (1055, 1097, 1099), (1055, 1099, 1101), (1178, 1214, 1213), (1213, 1214, 1215), (1213, 1215, 1216), (1200, 1160, 1208), (1208, 1160, 1162), (1208, 1162, 1164), (1217, 1218, 1219), (1219, 1218, 1220), (1219, 1220, 1221), (1221, 1220, 1222), (1221, 1222, 1223), (1031, 1033, 992), (992, 1033, 1035), (992, 1035, 993), (993, 1035, 1037), (993, 1037, 1039), (1123, 1125, 993), (993, 1125, 1127), (993, 1127, 1199), (1164, 1166, 1208), (1208, 1166, 1168), (1208, 1168, 1170), (1223, 1224, 1221), (1221, 1224, 1225), (1221, 1225, 1226), (1226, 1225, 1135), (1226, 1135, 1227), (1227, 1135, 1138), (1227, 1138, 1228), (1228, 1138, 1140), (1228, 1140, 1229), (1229, 1140, 1142), (1229, 1142, 1230), (1230, 1142, 1144), (1230, 1144, 1231), (1231, 1144, 1146), (1231, 1146, 1232), (1232, 1146, 1148), (1232, 1148, 1233), (1233, 1148, 1150), (1233, 1150, 1234), (1234, 1150, 1152), (1234, 1152, 1235), (1235, 1152, 1154), (1235, 1154, 1207), (1207, 1154, 1156), (1207, 1156, 1158), (1216, 1236, 1213), (1213, 1236, 1237), (1213, 1237, 1238), (1238, 1237, 1239), (1238, 1239, 1240), (1241, 1242, 1184), (1196, 1243, 1195), (1195, 1243, 1133), (1195, 1133, 1134), (1240, 1244, 1238), (1238, 1244, 1185), (1238, 1185, 1245), (1245, 1185, 1186), (1245, 1186, 1246), (1246, 1186, 1187), (1246, 1187, 1247), (1247, 1187, 1188), (1247, 1188, 1248), (1248, 1188, 1189), (1248, 1189, 1249), (1249, 1189, 1190), (1249, 1190, 1250), (1250, 1190, 1191), (1250, 1191, 1251), (1251, 1191, 1192), (1251, 1192, 1252), (1252, 1192, 1193), (1252, 1193, 1253), (1253, 1193, 1194), (1253, 1194, 1254), (1254, 1194, 1195), (1254, 1195, 1255), (1255, 1195, 1204), (1255, 1204, 1219), (1219, 1204, 1256), (1219, 1256, 1217), (1184, 1242, 1183), (1257, 1198, 1258), (1258, 1198, 1199), (1258, 1199, 1129), (1129, 1199, 1127), (1257, 1259, 1198), (1198, 1259, 1260), (1198, 1260, 1197), (1242, 1261, 1183), (1183, 1261, 1089), (1183, 1089, 1012), (1012, 1089, 1091), (1012, 1091, 1093), (1260, 1262, 1197), (1197, 1262, 1263), (1197, 1263, 1196), (1196, 1263, 1264), (1196, 1264, 1243), (1265, 1266, 1185), (1185, 1266, 1267), (1185, 1267, 1184), (1184, 1267, 1268), (1184, 1268, 1241), (1244, 1269, 1185), (1185, 1269, 1270), (1185, 1270, 1180), (1180, 1179, 1185), (1185, 1179, 1271), (1185, 1271, 1265), (1272, 1273, 1131), (1274, 1177, 1090), (1090, 1177, 1175), (1181, 1274, 1275), (1274, 1181, 1177), (1177, 1181, 1182), (1177, 1182, 1276), (1277, 1278, 1279), (1275, 1280, 1181), (1181, 1280, 1281), (1181, 1281, 1282), (1279, 1278, 1283), (1110, 1108, 1159), (1131, 1273, 1132), (1284, 1285, 1282), (1282, 1285, 1286), (1282, 1286, 1181), (1283, 1278, 1182), (1182, 1278, 1287), (1182, 1287, 1276), (1159, 1108, 1161), (1161, 1108, 1106), (1161, 1106, 1163), (1163, 1106, 1104), (1163, 1104, 1165), (1165, 1104, 1102), (1165, 1102, 1167), (1167, 1102, 1100), (1167, 1100, 1169), (1169, 1100, 1098), (1169, 1098, 1171), (1171, 1098, 1096), (1171, 1096, 1173), (1173, 1096, 1094), (1173, 1094, 1175), (1175, 1094, 1092), (1175, 1092, 1090), (1279, 1288, 1289), (1289, 1290, 1279), (1279, 1290, 1291), (1279, 1291, 1277), (1159, 1157, 1110), (1110, 1157, 1155), (1110, 1155, 1112), (1112, 1155, 1153), (1112, 1153, 1114), (1114, 1153, 1151), (1114, 1151, 1116), (1116, 1151, 1149), (1116, 1149, 1118), (1118, 1149, 1147), (1118, 1147, 1120), (1120, 1147, 1145), (1120, 1145, 1122), (1122, 1145, 1143), (1122, 1143, 1124), (1124, 1143, 1141), (1124, 1141, 1126), (1126, 1141, 1139), (1126, 1139, 1128), (1128, 1139, 1137), (1128, 1137, 1130), (1130, 1137, 1136), (1130, 1136, 1273), (1292, 1293, 1132), (1132, 1293, 1294), (1132, 1294, 1295), (1296, 1295, 1297), (1297, 1295, 1298), (1272, 1131, 1299), (1299, 1131, 1300), (1299, 1300, 1301), (1301, 1302, 1299), (1299, 1302, 1303), (1299, 1303, 1304), (1273, 1136, 1132), (1132, 1136, 1305), (1132, 1305, 1292), (1296, 1306, 1295), (1295, 1306, 1307), (1295, 1307, 1132), (1050, 1048, 1014), (1014, 1048, 1046), (1014, 1046, 1044), (1040, 1038, 1028), (1028, 1038, 1036), (1050, 1014, 1052), (1052, 1014, 1088), (1052, 1088, 1086), (1086, 1084, 1052), (1052, 1084, 1082), (1052, 1082, 1080), (1066, 1064, 1052), (1026, 1044, 1028), (1028, 1044, 1042), (1028, 1042, 1040), (1052, 1074, 1072), (1036, 1034, 1028), (1028, 1034, 1032), (1028, 1032, 1030), (1026, 1024, 1044), (1044, 1024, 1022), (1044, 1022, 1020), (1080, 1078, 1052), (1052, 1078, 1076), (1052, 1076, 1074), (1072, 1070, 1052), (1052, 1070, 1068), (1052, 1068, 1066), (1020, 1018, 1044), (1044, 1018, 1016), (1044, 1016, 1014), (1064, 1062, 1052), (1052, 1062, 1060), (1052, 1060, 1054), (1054, 1060, 1058), (1054, 1058, 1056), (1129, 1130, 1258), (1258, 1130, 1273), (1258, 1273, 1257), (1257, 1273, 1272), (1257, 1272, 1259), (1259, 1272, 1299), (1259, 1299, 1260), (1260, 1299, 1304), (1260, 1304, 1262), (1262, 1304, 1303), (1262, 1303, 1263), (1263, 1303, 1302), (1263, 1302, 1264), (1264, 1302, 1301), (1264, 1301, 1243), (1243, 1301, 1300), (1243, 1300, 1133), (1133, 1300, 1131), (1179, 1181, 1271), (1271, 1181, 1286), (1271, 1286, 1265), (1265, 1286, 1285), (1265, 1285, 1266), (1266, 1285, 1284), (1266, 1284, 1267), (1267, 1284, 1282), (1267, 1282, 1268), (1268, 1282, 1281), (1268, 1281, 1241), (1241, 1281, 1280), (1241, 1280, 1242), (1242, 1280, 1275), (1242, 1275, 1261), (1261, 1275, 1274), (1261, 1274, 1089), (1089, 1274, 1090), (1134, 1132, 1203), (1203, 1132, 1307), (1203, 1307, 1204), (1204, 1307, 1306), (1204, 1306, 1256), (1256, 1306, 1296), (1256, 1296, 1217), (1217, 1296, 1297), (1217, 1297, 1218), (1218, 1297, 1298), (1218, 1298, 1220), (1220, 1298, 1295), (1220, 1295, 1222), (1222, 1295, 1294), (1222, 1294, 1223), (1223, 1294, 1293), (1223, 1293, 1224), (1224, 1293, 1292), (1224, 1292, 1225), (1225, 1292, 1305), (1225, 1305, 1135), (1135, 1305, 1136), (1178, 1177, 1214), (1214, 1177, 1276), (1214, 1276, 1215), (1215, 1276, 1287), (1215, 1287, 1216), (1216, 1287, 1278), (1216, 1278, 1236), (1236, 1278, 1277), (1236, 1277, 1237), (1237, 1277, 1291), (1237, 1291, 1239), (1239, 1291, 1290), (1239, 1290, 1240), (1240, 1290, 1289), (1240, 1289, 1244), (1244, 1289, 1288), (1244, 1288, 1269), (1269, 1288, 1279), (1269, 1279, 1270), (1270, 1279, 1283), (1270, 1283, 1180), (1180, 1283, 1182), (1207, 1308, 1235), (1235, 1308, 1309), (1235, 1309, 1234), (1234, 1309, 1310), (1234, 1310, 1233), (1233, 1310, 1311), (1233, 1311, 1232), (1232, 1311, 1312), (1232, 1312, 1231), (1231, 1312, 1313), (1231, 1313, 1230), (1230, 1313, 1314), (1230, 1314, 1229), (1229, 1314, 1315), (1229, 1315, 1228), (1228, 1315, 1316), (1228, 1316, 1227), (1227, 1316, 1317), (1227, 1317, 1226), (1226, 1317, 1318), (1226, 1318, 1221), (1221, 1318, 1319), (1221, 1319, 1219), (1219, 1319, 1320), (1219, 1320, 1255), (1255, 1320, 1321), (1255, 1321, 1254), (1254, 1321, 1322), (1254, 1322, 1253), (1253, 1322, 1323), (1253, 1323, 1252), (1252, 1323, 1324), (1252, 1324, 1251), (1251, 1324, 1325), (1251, 1325, 1250), (1250, 1325, 1326), (1250, 1326, 1249), (1249, 1326, 1327), (1249, 1327, 1248), (1248, 1327, 1328), (1248, 1328, 1247), (1247, 1328, 1329), (1247, 1329, 1246), (1246, 1329, 1330), (1246, 1330, 1245), (1245, 1330, 1331), (1245, 1331, 1238), (1238, 1331, 1332), (1238, 1332, 1213), (1213, 1332, 1333), (1213, 1333, 1212), (1212, 1333, 1334), (1212, 1334, 1211), (1211, 1334, 1335), (1211, 1335, 1210), (1210, 1335, 1336), (1210, 1336, 1209), (1209, 1336, 1337), (1209, 1337, 1208), (1208, 1337, 1338), (1208, 1338, 1200), (1200, 1338, 1339), (1200, 1339, 1201), (1201, 1339, 1340), (1201, 1340, 1202), (1202, 1340, 1341), (1202, 1341, 1205), (1205, 1341, 1342), (1205, 1342, 1206), (1206, 1342, 1343), (1206, 1343, 1207), (1207, 1343, 1308), (1327, 1326, 1344), (1344, 1326, 1325), (1344, 1325, 1324), (1330, 1329, 1344), (1344, 1329, 1328), (1344, 1328, 1327), (1333, 1332, 1344), (1344, 1332, 1331), (1344, 1331, 1330), (1336, 1335, 1344), (1344, 1335, 1334), (1344, 1334, 1333), (1339, 1338, 1344), (1344, 1338, 1337), (1344, 1337, 1336), (1342, 1341, 1344), (1344, 1341, 1340), (1344, 1340, 1339), (1309, 1308, 1344), (1344, 1308, 1343), (1344, 1343, 1342), (1312, 1311, 1344), (1344, 1311, 1310), (1344, 1310, 1309), (1315, 1314, 1344), (1344, 1314, 1313), (1344, 1313, 1312), (1318, 1317, 1344), (1344, 1317, 1316), (1344, 1316, 1315), (1321, 1320, 1344), (1344, 1320, 1319), (1344, 1319, 1318), (1324, 1323, 1344), (1344, 1323, 1322), (1344, 1322, 1321)])
me_coke.polygons.foreach_set('material_index', [0, 0, 0, 0, 0, 0, 0, 0, 0, 0, 0, 0, 0, 0, 0, 0, 0, 0, 0, 0, 0, 0, 0, 0, 0, 0, 0, 0, 0, 0, 0, 0, 0, 0, 0, 0, 0, 0, 0, 0, 0, 0, 0, 0, 0, 0, 0, 0, 0, 0, 0, 0, 0, 0, 0, 0, 0, 0, 0, 0, 0, 0, 0, 0, 0, 2, 2, 2, 2, 0, 0, 0, 0, 0, 0, 0, 0, 0, 0, 0, 0, 0, 0, 0, 0, 0, 0, 0, 0, 0, 0, 0, 0, 0, 0, 0, 1, 1, 1, 1, 1, 1, 1, 1, 1, 1, 1, 1, 1, 1, 1, 1, 1, 1, 1, 1, 1, 1, 1, 1, 1, 1, 1, 1, 1, 1, 1, 1, 1, 1, 1, 1, 1, 1, 1, 1, 1, 1, 1, 1, 1, 1, 1, 1, 1, 1, 1, 1, 1, 1, 1, 1, 1, 1, 1, 1, 1, 1, 1, 1, 1, 1, 1, 1, 1, 1, 1, 1, 1, 1, 1, 1, 1, 1, 1, 1, 1, 1, 1, 1, 1, 1, 1, 1, 1, 1, 1, 1, 1, 1, 1, 1, 1, 1, 1, 1, 1, 1, 1, 1, 1, 1, 1, 1, 1, 1, 1, 1, 1, 1, 1, 1, 1, 1, 1, 1, 1, 1, 1, 1, 1, 1, 1, 1, 1, 1, 1, 1, 1, 1, 1, 1, 1, 1, 1, 1, 1, 1, 1, 1, 1, 1, 1, 1, 1, 1, 1, 1, 0, 0, 0, 0, 0, 0, 0, 0, 0, 0, 0, 0, 0, 0, 0, 0, 0, 0, 0, 0, 0, 0, 0, 0, 0, 0, 0, 0, 0, 0, 0, 0, 0, 0, 0, 0, 0, 0, 0, 0, 0, 0, 0, 0, 0, 0, 0, 0, 0, 0, 0, 0, 0, 0, 0, 0, 0, 0, 0, 0, 0, 0, 0, 0, 0, 2, 2, 2, 2, 0, 0, 0, 0, 0, 0, 0, 0, 0, 0, 0, 0, 0, 0, 0, 0, 0, 0, 0, 0, 0, 0, 0, 0, 0, 0, 0, 1, 1, 1, 1, 1, 1, 1, 1, 1, 1, 1, 1, 1, 1, 1, 1, 1, 1, 1, 1, 1, 1, 1, 1, 1, 1, 1, 1, 1, 1, 1, 1, 1, 1, 1, 1, 1, 1, 1, 1, 1, 1, 1, 1, 1, 1, 1, 1, 1, 1, 1, 1, 1, 1, 1, 1, 1, 1, 1, 1, 1, 1, 1, 1, 1, 1, 1, 1, 1, 1, 1, 1, 1, 1, 1, 1, 1, 1, 1, 1, 1, 1, 1, 1, 1, 1, 1, 1, 1, 1, 1, 1, 1, 1, 1, 1, 1, 1, 1, 1, 1, 1, 1, 1, 1, 1, 1, 1, 1, 1, 1, 1, 1, 1, 1, 1, 1, 1, 1, 1, 1, 1, 1, 1, 1, 1, 1, 1, 1, 1, 1, 1, 1, 1, 1, 1, 1, 1, 1, 1, 1, 1, 1, 1, 1, 1, 1, 1, 1, 1, 1, 1, 1, 1, 1, 1, 1, 1, 1, 1, 1, 1, 1, 1, 1, 1, 1, 1, 1, 1, 1, 1, 1, 1, 1, 1, 1, 1, 1, 1, 1, 1, 1, 1, 1, 1, 1, 1, 1, 1, 1, 1, 1, 1, 1, 1, 1, 1, 1, 1, 1, 1, 1, 1, 1, 1, 1, 1, 1, 1, 1, 1, 1, 1, 1, 1, 1, 1, 1, 1, 1, 1, 1, 1, 1, 1, 1, 1, 1, 1, 1, 1, 1, 1, 1, 1, 1, 1, 1, 1, 1, 1, 1, 1, 1, 1, 1, 1, 1, 1, 1, 1, 1, 1, 1, 1, 1, 1, 1, 1, 1, 1, 1, 1, 1, 1, 1, 1, 1, 1, 1, 1, 1, 1, 1, 1, 1, 1, 1, 1, 1, 1, 1, 1, 1, 1, 1, 1, 1, 1, 1, 1, 1, 1, 1, 1, 1, 1, 1, 1, 1, 1, 1, 1, 1, 1, 1, 1, 1, 1, 1, 1, 1, 1, 1, 1, 1, 1, 1, 1, 1, 1, 1, 1, 1, 1, 1, 1, 1, 1, 1, 1, 1, 1, 1, 1, 1, 1, 1, 1, 1, 1, 1, 1, 1, 1, 1, 1, 1, 1, 1, 1, 1, 1, 1, 1, 1, 1, 1, 1, 1, 1, 1, 1, 1, 1, 1, 1, 1, 1, 1, 1, 1, 1, 1, 1, 1, 1, 1, 1, 1, 1, 1, 1, 1, 1, 1, 1, 1, 1, 1, 1, 1, 1, 1, 1, 1, 1, 1, 1, 1, 1, 1, 1, 1, 1, 1, 1, 1, 1, 1, 1, 1, 1, 1, 1, 1, 1, 1, 1, 1, 1, 1, 1, 1, 1, 1, 1, 1, 1, 1, 1, 1, 1, 1, 1, 1, 1, 1, 1, 1, 1, 1, 1, 1, 1, 1, 1, 1, 1, 1, 1, 1, 1, 1, 1, 1, 1, 1, 1, 1, 1, 1, 1, 1, 1, 1, 1, 1, 1, 1, 1, 1, 1, 1, 1, 1, 1, 1, 1, 1, 1, 1, 1, 1, 1, 1, 1, 1, 1, 1, 1, 1, 1, 1, 1, 1, 1, 1, 1, 1, 1, 1, 1, 1, 1, 1, 1, 1, 1, 1, 1, 1, 1, 1, 1, 1, 1, 1, 1, 1, 1, 1, 1, 1, 1, 1, 1, 1, 1, 1, 1, 1, 1, 1, 1, 1, 1, 1, 1, 1, 1, 1, 1, 1, 1, 1, 1, 1, 1, 1, 1, 1, 1, 1, 1, 1, 1, 1, 1, 1, 1, 1, 1, 1, 1, 1, 1, 1, 1, 1, 1, 1, 1, 1, 1, 1, 1, 1, 1, 1, 1, 1, 1, 1, 1, 1, 1, 1, 1, 1, 1, 1, 1, 1, 1, 1, 1, 1, 1, 1, 1, 1, 1, 1, 1, 1, 1, 1, 1, 1, 1, 1, 1, 1, 1, 1, 1, 1, 1, 1, 1, 1, 1, 1, 1, 1, 1, 1, 1, 1, 1, 1, 1, 1, 1, 1, 1, 1, 1, 1, 1, 1, 1, 1, 1, 1, 1, 1, 1, 1, 1, 1, 1, 1, 1, 1, 1, 1, 1, 1, 1, 1, 1, 1, 1, 1, 1, 1, 1, 1, 1, 1, 1, 1, 1, 1, 1, 1, 1, 1, 1, 1, 1, 1, 1, 1, 1, 1, 1, 1, 1, 1, 1, 1, 1, 1, 1, 1, 1, 1, 1, 1, 1, 1, 1, 1, 1, 1, 1, 1, 1, 1, 1, 1, 1, 1, 1, 1, 1, 1, 1, 1, 1, 1, 1, 1, 1, 1, 1, 1, 1, 1, 1, 1, 1, 1, 1, 1, 1, 1, 1, 1, 1, 1, 1, 1, 1, 1, 1, 1, 1, 1, 1, 1, 1, 1, 1, 1, 1, 1, 1, 1, 1, 1, 1, 1, 1, 1, 1, 1, 1, 1, 1, 1, 1, 1, 1, 1, 1, 1, 1, 1, 1, 1, 1, 1, 1, 1, 1, 1, 1, 1, 1, 1, 1, 1, 1, 1, 1, 1, 1, 1, 1, 1, 1, 1, 1, 1, 1, 1, 1, 1, 1, 1, 1, 1, 1, 1, 1, 1, 1, 1, 1, 1, 1, 1, 1, 1, 1, 1, 1, 1, 1, 1, 1, 1, 1, 1, 1, 1, 1, 1, 1, 1, 1, 1, 1, 1, 1, 1, 1, 1, 1, 1, 1, 1, 1, 1, 1, 1, 1, 1, 1, 1, 1, 1, 1, 1, 1, 1, 1, 1, 1, 1, 1, 1, 1, 1, 1, 1, 1, 1, 1, 1, 1, 1, 1, 1, 1, 1, 1, 1, 1, 1, 1, 1, 1, 1, 1, 1, 1, 1, 1, 1, 1, 1, 1, 1, 1, 1, 1, 1, 1, 1, 1, 1, 1, 1, 1, 1, 1, 1, 1, 1, 1, 1, 1, 1, 1, 1, 1, 1, 1, 1, 1, 1, 1, 1, 1, 1, 1, 1, 1, 1, 1, 1, 1, 1, 1, 1, 1, 1, 1, 1, 1, 1, 1, 1, 1, 1, 1, 1, 1, 1, 1, 1, 1, 1, 1, 1, 1, 1, 1, 1, 1, 1, 1, 1, 1, 1, 1, 1, 1, 1, 1, 1, 1, 1, 1, 1, 1, 1, 1, 1, 1, 1, 1, 1, 1, 1, 1, 1, 1, 1, 1, 1, 1, 1, 1, 1, 1, 1, 1, 1, 1, 1, 1, 1, 1, 1, 1, 1, 1, 1, 1, 1, 1, 1, 1, 1, 1, 1, 1, 1, 1, 1, 1, 1, 1, 1, 1, 1, 1, 1, 1, 1, 1, 1, 1, 1, 1, 1, 1, 1, 1, 1, 1, 1, 1, 1, 1, 1, 1, 1, 1, 1, 1, 1, 1, 1, 1, 1, 1, 1, 1, 1, 1, 1, 1, 1, 1, 1, 1, 1, 1, 1, 1, 1, 1, 1, 1, 1, 1, 1, 1, 1, 1, 1, 1, 1, 1, 1, 1, 1, 1, 1, 1, 1, 1, 1, 1, 1, 1, 1, 1, 1, 1, 1, 1, 1, 1, 1, 1, 1, 1, 1, 1, 1, 1, 1, 1, 1, 1, 1, 1, 1, 1, 1, 1, 1, 1, 1, 1, 1, 1, 1, 1, 1, 1, 1, 1, 1, 1, 1, 1, 1, 1, 1, 1, 1, 1, 1, 1, 1, 1, 1, 1, 1, 1, 1, 1, 1, 1, 1, 1, 1, 1, 1, 1, 1, 1, 1, 1, 1, 1, 1, 1, 1, 1, 1, 1, 1, 1, 1, 1, 1, 1, 1, 1, 1, 1, 1, 1, 1, 1, 1, 1, 1, 1, 1, 1, 1, 1, 1, 1, 1, 1, 1, 1, 1, 1, 1, 1, 1, 1, 1, 1, 1, 1, 1, 1, 1, 1, 1, 1, 1, 1, 1, 1, 1, 1, 1, 1, 1, 1, 1, 1, 1, 1, 1, 1, 1, 1, 1, 1, 1, 1, 1, 1, 1, 1, 1, 1, 1, 1, 1, 1, 1, 1, 1, 1, 1, 1, 1, 1, 1, 1, 1, 1, 1, 1, 1, 1, 1, 1, 1, 1, 1, 1, 1, 1, 1, 1, 1, 1, 1, 1, 1, 1, 1, 1, 1, 1, 1, 1, 1, 1, 1, 1, 1, 1, 1, 1, 1, 1, 1, 1, 1, 1, 1, 1, 1, 1, 1, 1, 1, 1, 1, 1, 1, 1, 1, 1, 1, 1, 1, 1, 1, 1, 1, 1, 1, 1, 1, 1, 1, 1, 1, 1, 1, 1, 1, 1, 1, 1, 1, 1, 1, 1, 1, 1, 1, 1, 1, 1, 1, 1, 1, 1, 1, 1, 1, 1, 1, 1, 1, 1, 1, 1, 1, 1, 1, 1, 1, 1, 1, 1, 1, 1, 1, 1, 1, 1, 1, 1, 1, 1, 1, 1, 1, 1, 1, 1, 1, 1, 1, 1, 1, 1, 1, 1, 1, 1, 1, 1, 1, 1, 1, 1, 1, 1, 1, 1, 1, 1, 1, 1, 1, 1, 1, 1, 1, 1, 1, 1, 1, 1, 1, 1, 1, 1, 1, 1, 1, 1, 1, 1, 1, 1, 1, 1, 1, 1, 1, 1, 1, 1, 1, 1, 1, 1, 1, 1, 1, 1, 1, 1, 1, 1, 1, 1, 1, 1, 1, 1, 1, 1, 1, 1, 1, 1, 1, 1, 1, 1, 1, 1, 1, 1, 1, 1, 1, 1, 1, 1, 1, 1, 1, 1, 1, 1, 1, 1, 1, 1, 1, 1, 1, 1, 1, 1, 1, 1, 1, 1, 1, 1, 1, 1, 1, 1, 1, 1, 1, 1, 1, 1, 1, 1, 1, 1, 1, 1, 1, 1, 1, 1, 1, 1, 1, 1, 1, 1, 1, 1, 1, 1, 1, 1, 1, 1, 1, 1, 1, 1, 1, 1, 1, 1, 1, 1, 1, 1, 1, 1, 1, 1, 1, 1, 1, 1, 1, 1, 1, 1, 1, 1, 1, 1, 1, 1, 1, 1, 1, 1, 1, 1, 1, 1, 1, 1, 1, 1, 1, 1, 1, 1, 1, 1, 1, 1, 1, 1, 1, 1, 1, 1, 1, 1, 1, 1, 1, 1, 1, 1, 1, 1, 1, 1, 1, 1, 1, 1, 1, 1, 1, 1, 1, 1, 1, 1, 1, 1, 1, 1, 1, 1, 1, 1, 1, 1, 1, 1, 1, 1, 1, 1, 1, 1, 1, 1, 1, 1, 1, 1, 1, 1, 1, 1, 1, 1, 1, 1, 1, 1, 1, 1, 1, 1, 1, 1, 1, 1, 1, 1, 1, 1, 1, 1, 1, 1, 1, 1, 1, 1, 1, 1, 1, 1, 1, 1, 1, 1, 1, 1, 1, 1, 1, 1, 1, 1, 1, 1, 1, 1, 1, 1, 1, 1, 1, 1, 1, 1, 1, 1, 1, 1, 1, 1, 1, 1, 1, 1, 1, 1, 1, 1, 1, 1, 1, 1, 1, 1, 1, 1, 1, 1, 1, 1, 1, 1, 1, 1, 1, 1, 1, 1, 1, 1, 1, 1, 1, 1, 1, 1, 1, 1, 1, 1, 1, 1, 1, 1, 1, 1, 1, 1, 1, 1, 1, 1, 1, 1, 1, 1, 1, 1, 1, 1, 1, 1, 1, 1, 1, 1, 1, 1, 1, 1, 1, 1, 1, 1, 1, 1, 1, 1, 1, 1, 1, 1, 1, 1, 1, 1, 1, 1, 1, 1, 1, 1, 1, 1, 1, 1, 1, 1, 1, 1, 1, 1, 1, 1, 1, 1, 1, 1, 1, 1, 1, 1, 1, 1, 1, 1, 1, 1, 1, 1, 1, 1, 1, 1, 1, 1, 1, 1, 1, 1, 1, 1, 1, 1, 1, 1, 1, 1, 1, 1, 1, 1, 1, 1, 1, 1, 1, 1, 1, 1, 1, 1, 1, 1, 1, 1, 1, 1, 1, 1, 1, 1, 1, 1, 1, 1, 1, 1, 1, 1, 1, 1, 1, 1, 1, 1, 1, 1, 1, 1, 1, 1, 1, 1, 1, 1, 1, 1, 1, 1, 1, 1, 1, 1, 1, 1, 1, 1, 1, 1, 1, 1, 1, 1, 1, 1, 1, 1, 1, 1, 1, 1, 1, 1, 1, 1, 1, 1, 1, 1, 1, 1, 1, 1, 1, 1, 1, 1, 1, 1, 1, 1, 1, 1, 1, 1, 1, 1, 1, 1, 1, 1, 1, 1, 1, 1, 1, 1, 1, 1, 1, 1, 1, 1, 1, 1, 1, 1, 1, 1, 1, 1, 1, 1, 1, 1, 1, 1, 1, 1, 1, 1, 1, 1, 1, 1, 1, 1, 1, 1, 1, 1, 1, 1, 1, 1, 1, 1, 1, 1, 1, 1, 1, 1, 1, 1, 1, 1, 1, 1, 1, 1, 1, 1, 1, 1, 1, 1, 1, 1, 1, 1, 1, 1, 1, 1, 1, 1, 1, 1, 1, 1, 1, 1, 1, 1, 1, 1, 1, 1, 1, 1, 1, 1, 1, 1, 1, 1, 1, 1, 1, 1, 1, 1, 1, 1, 1, 1, 1, 1, 1, 1, 1, 1, 1, 1, 1, 1, 1, 1, 1, 1, 1, 1, 1, 1, 1, 1, 1, 1, 1, 1, 1, 1, 1, 1, 1, 1, 1, 1, 1, 1, 1, 1, 1, 1, 1, 1, 1, 1, 1, 1, 1, 1, 1, 1, 1, 1, 1, 1, 1, 1, 1, 1, 1, 1, 1, 1, 1, 1, 1, 1, 1, 1, 1, 1, 1, 1, 1, 1, 1, 1, 1, 1, 1, 1, 1, 1, 1, 1, 1, 1, 1, 1, 1, 1, 1, 1, 1, 1, 1, 1, 1, 1, 1, 1, 1, 1, 1, 1, 1, 1, 1, 1, 1, 1, 1, 1, 1, 1, 1, 1, 1, 1, 1, 1, 1, 1, 1, 1, 1, 1, 1, 1, 1, 1, 1, 1, 1, 1, 1, 1, 1, 1, 1, 1, 1, 1, 1, 1, 1, 1, 1, 1, 1, 1, 1, 1, 1, 1, 1, 1, 1, 1, 1, 1, 1, 1, 1, 1, 1, 1, 1, 1, 1, 1, 1, 1, 1, 1, 1, 1, 1, 1, 1, 1])
me_coke.materials.append(mat_red)
me_coke.materials.append(mat_silver)
me_coke.materials.append(mat_white)
me_coke.use_remesh_preserve_volume = False
me_coke.use_remesh_preserve_attributes = False
me_coke.use_mirror_vertex_groups = False
me_coke.update()

# ---- objects
ob_coke = bpy.data.objects.new('Coke', me_coke)
ob_lamp = bpy.data.objects.new('Lamp', light_lamp)
ob_camera = bpy.data.objects.new('Camera', cam_camera)

# ---- transforms, parenting, visibility, modifiers, constraints
ob_coke.location = (0.0, 0.0, 0.0)
ob_coke.rotation_euler = (1.571, 0.0, 0.0)
ob_coke.scale = (0.0216, 0.0216, 0.0216)
ob_coke.lineart.crease_threshold = 0.0
ob_lamp.location = (4.076, 1.005, 5.904)
ob_lamp.rotation_euler = (0.6503, 0.05522, 1.866)
ob_lamp.lock_rotations_4d = False
ob_lamp.empty_display_type = 'ARROWS'
ob_lamp.color = (0.0, 0.0, 0.0, 0.0)
ob_lamp.lineart.crease_threshold = 0.0
ob_camera.location = (7.481, -6.508, 5.344)
ob_camera.rotation_euler = (1.109, 0.0, 0.8149)
ob_camera.lock_rotations_4d = False
ob_camera.empty_display_type = 'ARROWS'
ob_camera.color = (0.0, 0.0, 0.0, 0.0)
ob_camera.display_type = 'WIRE'
ob_camera.lineart.crease_threshold = 0.0

# ---- collection membership
col_collection_1.objects.link(ob_coke)
col_collection_1.objects.link(ob_lamp)
col_collection_1.objects.link(ob_camera)

# ---- scene / render settings (as saved in the file)
scene.camera = ob_camera
scene.frame_start = 1; scene.frame_end = 250; scene.frame_set(1)
scene.render.engine = 'BLENDER_EEVEE_NEXT'
scene.render.resolution_percentage = 50
scene.render.dither_intensity = 0.0
scene.cycles.use_denoising = False
scene.cycles.samples = 128
scene.cycles.sampling_pattern = 'TABULATED_SOBOL'
scene.cycles.use_adaptive_sampling = False
scene.cycles.use_light_tree = False
scene.cycles.blur_glossy = 0.0
scene.cycles.sample_clamp_indirect = 0.0
scene.view_settings.view_transform = 'Standard'
bpy.context.view_layer.update()
